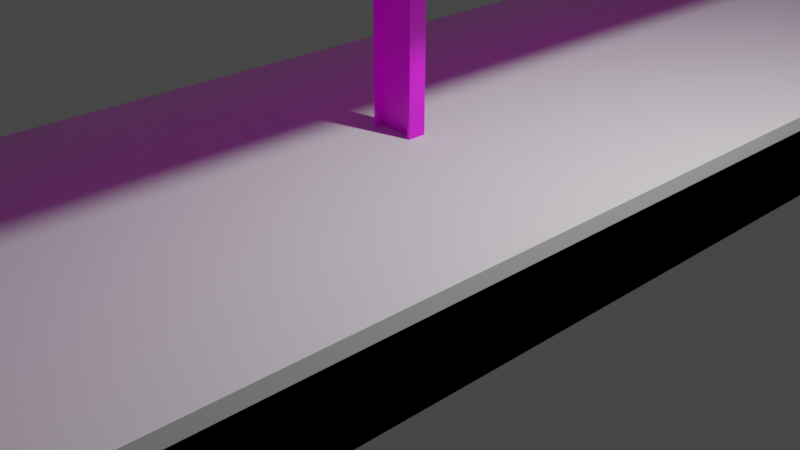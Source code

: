 # Source: butterfly.blend  (saved by Blender 2.93.20; exported with 4.5.12 LTS)
import bpy
from mathutils import Matrix  # noqa: F401  (used for matrix-valued properties, if any)

bpy.ops.wm.read_factory_settings(use_empty=True)
scene = bpy.context.scene
scene.name = 'Scene'

# ---- collections
col_helpers = bpy.data.collections.new('Helpers'); scene.collection.children.link(col_helpers)
col_butterfly_roof = bpy.data.collections.new('Butterfly Roof'); scene.collection.children.link(col_butterfly_roof)

# ---- images (referenced by path relative to the original .blend; pixels are not part of the script)
import os
ASSET_DIR = os.environ.get("B2B_ASSET_DIR", "")  # directory of the original .blend (textures are referenced by path, not embedded)
HERE = os.path.dirname(os.path.abspath(__file__))  # packed textures are extracted next to this script under _unpacked/

def load_image(name, relpath, width, height, colorspace="sRGB"):
    """Load a texture the original file referenced (path relative to the .blend, or extracted next to this script)."""
    p = next((c for c in (os.path.join(HERE, relpath), os.path.join(ASSET_DIR, relpath)) if relpath and os.path.exists(c)), "")
    if p:
        img = bpy.data.images.load(p, check_existing=True)
        img.name = name
    else:  # same state as the original file: an image datablock whose file is absent (Cycles renders it pink)
        img = bpy.data.images.new(name, width, height)
        img.source = "FILE"
        img.filepath = "//" + (relpath or name)
    img.colorspace_settings.name = colorspace
    return img
img_butterfly_roof_tga = load_image('butterfly_roof.tga', 'butterfly_roof.tga', 1024, 1024, 'sRGB')

# ---- materials (node trees are filled in below, after node groups)
mat_material = bpy.data.materials.new('material')
mat_material.alpha_threshold = 0.0
mat_material.use_transparent_shadow = False
mat_material.line_color = (0.0, 0.0, 0.0, 1.0)

# ---- material node trees
mat_material.use_nodes = True; mat_material.node_tree.nodes.clear()
_N = mat_material.node_tree.nodes; _L = mat_material.node_tree.links
n0 = _N.new('ShaderNodeOutputMaterial'); n0.name = 'Material Output'; n0.location = (300, 300)
n1 = _N.new('ShaderNodeBsdfPrincipled'); n1.name = 'Principled BSDF'; n1.location = (10, 300)
n1.distribution = 'GGX'
n1.subsurface_method = 'BURLEY'
n1.inputs[2].default_value = 0.4
n1.inputs[3].default_value = 1.45
n1.inputs[27].default_value = (0.0, 0.0, 0.0, 1.0)
n1.inputs[28].default_value = 1.0
n2 = _N.new('ShaderNodeTexImage'); n2.name = 'Image Texture'; n2.location = (-428, 170)
n2.image = img_butterfly_roof_tga
_L.new(n1.outputs[0], n0.inputs[0])
_L.new(n2.outputs[0], n1.inputs[0])
n0.is_active_output = True

# ---- world
world_world = bpy.data.worlds.new('World'); scene.world = world_world
world_world.use_nodes = True; world_world.node_tree.nodes.clear()
_N = world_world.node_tree.nodes; _L = world_world.node_tree.links
n0 = _N.new('ShaderNodeOutputWorld'); n0.name = 'World Output'; n0.location = (300, 300)
n1 = _N.new('ShaderNodeBackground'); n1.name = 'Background'; n1.location = (10, 300)
n1.inputs[0].default_value = (0.05088, 0.05088, 0.05088, 1.0)
_L.new(n1.outputs[0], n0.inputs[0])
n0.is_active_output = True
world_world.color = (0.05088, 0.05088, 0.05088)
world_world.use_sun_shadow = False
world_world.sun_shadow_jitter_overblur = 0.0

# ---- cameras
cam_camera = bpy.data.cameras.new('Camera')
cam_camera.clip_end = 100.0
cam_camera.ortho_scale = 7.314

# ---- lights
light_light = bpy.data.lights.new('Light', 'POINT')
light_light.transmission_factor = 0.0
light_light.energy = 1000.0
light_light.shadow_soft_size = 0.1
light_light.shadow_maximum_resolution = 0.006
light_light.use_absolute_resolution = True

# ---- meshes
me_platform_0_002 = bpy.data.meshes.new('platform-0.002')
me_platform_0_002.from_pydata([(-2.5, -10.0, 0.0), (-2.5, -10.0, 0.96), (-2.5, 10.0, 0.0), (-2.5, 10.0, 0.96), (2.5, -10.0, 0.0), (2.5, -10.0, 0.96), (2.5, 10.0, 0.0), (2.5, 10.0, 0.96)], [], [(0, 1, 3, 2), (2, 3, 7, 6), (6, 7, 5, 4), (4, 5, 1, 0), (2, 6, 4, 0), (7, 3, 1, 5)])
_uv = me_platform_0_002.uv_layers.new(name='UVMap')
_uv.uv.foreach_set('vector', [0.375, 0.0, 0.625, 0.0, 0.625, 0.25, 0.375, 0.25, 0.375, 0.25, 0.625, 0.25, 0.625, 0.5, 0.375, 0.5, 0.375, 0.5, 0.625, 0.5, 0.625, 0.75, 0.375, 0.75, 0.375, 0.75, 0.625, 0.75, 0.625, 1.0, 0.375, 1.0, 0.125, 0.5, 0.375, 0.5, 0.375, 0.75, 0.125, 0.75, 0.625, 0.5, 0.875, 0.5, 0.875, 0.75, 0.625, 0.75])
me_platform_0_002.use_remesh_fix_poles = True
me_platform_0_002.use_remesh_preserve_attributes = False
me_platform_0_002.update()
me_platform_0_001 = bpy.data.meshes.new('platform-0.001')
me_platform_0_001.from_pydata([(-2.5, -10.0, 0.0), (-2.5, -10.0, 0.96), (-2.5, 10.0, 0.0), (-2.5, 10.0, 0.96), (2.5, -10.0, 0.0), (2.5, -10.0, 0.96), (2.5, 10.0, 0.0), (2.5, 10.0, 0.96)], [], [(0, 1, 3, 2), (2, 3, 7, 6), (6, 7, 5, 4), (4, 5, 1, 0), (2, 6, 4, 0), (7, 3, 1, 5)])
_uv = me_platform_0_001.uv_layers.new(name='UVMap')
_uv.uv.foreach_set('vector', [0.375, 0.0, 0.625, 0.0, 0.625, 0.25, 0.375, 0.25, 0.375, 0.25, 0.625, 0.25, 0.625, 0.5, 0.375, 0.5, 0.375, 0.5, 0.625, 0.5, 0.625, 0.75, 0.375, 0.75, 0.375, 0.75, 0.625, 0.75, 0.625, 1.0, 0.375, 1.0, 0.125, 0.5, 0.375, 0.5, 0.375, 0.75, 0.125, 0.75, 0.625, 0.5, 0.875, 0.5, 0.875, 0.75, 0.625, 0.75])
me_platform_0_001.use_remesh_fix_poles = True
me_platform_0_001.use_remesh_preserve_attributes = False
me_platform_0_001.update()
me_platform_0_96 = bpy.data.meshes.new('platform-0.96')
me_platform_0_96.from_pydata([(-2.5, -10.0, 0.0), (-2.5, -10.0, 0.96), (-2.5, 10.0, 0.0), (-2.5, 10.0, 0.96), (2.5, -10.0, 0.0), (2.5, -10.0, 0.96), (2.5, 10.0, 0.0), (2.5, 10.0, 0.96)], [], [(0, 1, 3, 2), (2, 3, 7, 6), (6, 7, 5, 4), (4, 5, 1, 0), (2, 6, 4, 0), (7, 3, 1, 5)])
_uv = me_platform_0_96.uv_layers.new(name='UVMap')
_uv.uv.foreach_set('vector', [0.375, 0.0, 0.625, 0.0, 0.625, 0.25, 0.375, 0.25, 0.375, 0.25, 0.625, 0.25, 0.625, 0.5, 0.375, 0.5, 0.375, 0.5, 0.625, 0.5, 0.625, 0.75, 0.375, 0.75, 0.375, 0.75, 0.625, 0.75, 0.625, 1.0, 0.375, 1.0, 0.125, 0.5, 0.375, 0.5, 0.375, 0.75, 0.125, 0.75, 0.625, 0.5, 0.875, 0.5, 0.875, 0.75, 0.625, 0.75])
me_platform_0_96.use_remesh_fix_poles = True
me_platform_0_96.use_remesh_preserve_attributes = False
me_platform_0_96.update()
me_roof_end = bpy.data.meshes.new('roof_end')
me_roof_end.from_pydata([(2.5, 0.5, 4.26), (2.5, 0.5, 4.21), (2.5, -0.5, 4.26), (2.5, -0.5, 4.21), (-2.5, 0.5, 4.26), (-2.5, 0.5, 4.21), (-2.5, -0.5, 4.26), (-2.5, -0.5, 4.21), (0.0, 0.5, 3.932), (0.0, -0.5, 3.982), (0.0, -0.5, 3.932), (0.0, 0.5, 3.982)], [], [(11, 4, 6, 9), (7, 6, 4, 5), (1, 0, 2, 3), (5, 4, 11, 8), (5, 8, 10, 7), (0, 11, 9, 2), (11, 0, 1, 8), (8, 1, 3, 10)])
_uv = me_roof_end.uv_layers.new(name='UVMap')
_uv.uv.foreach_set('vector', [0.6882, 0.9755, 0.7495, 0.9755, 0.7495, 0.9999, 0.6882, 0.9999, 0.9598, 0.9982, 0.9527, 0.9982, 0.9527, 0.8558, 0.9598, 0.8558, 0.9598, 0.1436, 0.9527, 0.1436, 0.9527, 0.001219, 0.9598, 0.001219, 0.9598, 0.8558, 0.9527, 0.8558, 0.9922, 0.4997, 0.9994, 0.4997, 0.906, 0.9999, 0.8447, 0.9999, 0.8447, 0.9755, 0.906, 0.9755, 0.6269, 0.9755, 0.6882, 0.9755, 0.6882, 0.9999, 0.6269, 0.9999, 0.9922, 0.4997, 0.9527, 0.1436, 0.9598, 0.1436, 0.9994, 0.4997, 0.8447, 0.9999, 0.7834, 0.9999, 0.7834, 0.9755, 0.8447, 0.9755])
me_roof_end.materials.append(mat_material)
me_roof_end.use_remesh_preserve_volume = False
me_roof_end.use_remesh_preserve_attributes = False
me_roof_end.use_mirror_vertex_groups = False
me_roof_end.update()
me_bars = bpy.data.meshes.new('bars')
me_bars.from_pydata([(-0.8779, -20.0, 3.98), (-0.9276, -20.0, 3.985), (-0.8779, 20.0, 3.98), (-0.9276, 20.0, 3.985), (-0.8724, -20.0, 4.029), (-0.9221, -20.0, 4.035), (-0.8724, 20.0, 4.029), (-0.9221, 20.0, 4.035), (-0.8772, 20.0, 3.986), (-0.9269, -20.0, 3.991), (-0.9269, 20.0, 3.991), (-0.8772, -20.0, 3.986), (-0.9228, 20.0, 4.029), (-0.8731, -20.0, 4.023), (-0.8731, 20.0, 4.023), (-0.9228, -20.0, 4.029), (-0.9029, -20.0, 4.026), (-0.907, -20.0, 3.989), (-0.907, 20.0, 3.989), (-0.9029, 20.0, 4.026), (-0.893, 20.0, 4.025), (-0.8971, 20.0, 3.988), (-0.8971, -20.0, 3.988), (-0.893, -20.0, 4.025), (2.195, -20.0, 4.176), (2.244, -20.0, 4.182), (2.195, 20.0, 4.176), (2.244, 20.0, 4.182), (2.2, -20.0, 4.127), (2.25, -20.0, 4.132), (2.2, 20.0, 4.127), (2.25, 20.0, 4.132), (2.195, 20.0, 4.17), (2.245, -20.0, 4.176), (2.245, 20.0, 4.176), (2.195, -20.0, 4.17), (2.249, 20.0, 4.138), (2.199, -20.0, 4.133), (2.199, 20.0, 4.133), (2.249, -20.0, 4.138), (2.229, -20.0, 4.136), (2.225, -20.0, 4.173), (2.225, 20.0, 4.173), (2.229, 20.0, 4.136), (2.219, 20.0, 4.135), (2.215, 20.0, 4.172), (2.215, -20.0, 4.172), (2.219, -20.0, 4.135), (-2.2, -20.0, 4.127), (-2.25, -20.0, 4.132), (-2.2, 20.0, 4.127), (-2.25, 20.0, 4.132), (-2.195, -20.0, 4.176), (-2.244, -20.0, 4.182), (-2.195, 20.0, 4.176), (-2.244, 20.0, 4.182), (-2.199, 20.0, 4.133), (-2.249, -20.0, 4.138), (-2.249, 20.0, 4.138), (-2.199, -20.0, 4.133), (-2.245, 20.0, 4.176), (-2.195, -20.0, 4.17), (-2.195, 20.0, 4.17), (-2.245, -20.0, 4.176), (-2.225, -20.0, 4.173), (-2.229, -20.0, 4.136), (-2.229, 20.0, 4.136), (-2.225, 20.0, 4.173), (-2.215, 20.0, 4.172), (-2.219, 20.0, 4.135), (-2.219, -20.0, 4.135), (-2.215, -20.0, 4.172), (0.2099, -20.0, 3.956), (0.2596, -20.0, 3.961), (0.2099, 20.0, 3.956), (0.2596, 20.0, 3.961), (0.2154, -20.0, 3.906), (0.2651, -20.0, 3.911), (0.2154, 20.0, 3.906), (0.2651, 20.0, 3.911), (0.2106, 20.0, 3.949), (0.2603, -20.0, 3.955), (0.2603, 20.0, 3.955), (0.2106, -20.0, 3.949), (0.2644, 20.0, 3.918), (0.2147, -20.0, 3.912), (0.2147, 20.0, 3.912), (0.2644, -20.0, 3.918), (0.2446, -20.0, 3.915), (0.2404, -20.0, 3.953), (0.2404, 20.0, 3.953), (0.2446, 20.0, 3.915), (0.2346, 20.0, 3.914), (0.2305, 20.0, 3.952), (0.2305, -20.0, 3.952), (0.2346, -20.0, 3.914), (-0.2154, -20.0, 3.906), (-0.2651, -20.0, 3.911), (-0.2154, 20.0, 3.906), (-0.2651, 20.0, 3.911), (-0.2099, -20.0, 3.956), (-0.2596, -20.0, 3.961), (-0.2099, 20.0, 3.956), (-0.2596, 20.0, 3.961), (-0.2147, 20.0, 3.912), (-0.2644, -20.0, 3.918), (-0.2644, 20.0, 3.918), (-0.2147, -20.0, 3.912), (-0.2603, 20.0, 3.955), (-0.2106, -20.0, 3.949), (-0.2106, 20.0, 3.949), (-0.2603, -20.0, 3.955), (-0.2404, -20.0, 3.953), (-0.2446, -20.0, 3.915), (-0.2446, 20.0, 3.915), (-0.2404, 20.0, 3.953), (-0.2305, 20.0, 3.952), (-0.2346, 20.0, 3.914), (-0.2346, -20.0, 3.914), (-0.2305, -20.0, 3.952), (1.532, -20.0, 4.103), (1.582, -20.0, 4.108), (1.532, 20.0, 4.103), (1.582, 20.0, 4.108), (1.538, -20.0, 4.053), (1.588, -20.0, 4.059), (1.538, 20.0, 4.053), (1.588, 20.0, 4.059), (1.533, 20.0, 4.097), (1.583, -20.0, 4.102), (1.583, 20.0, 4.102), (1.533, -20.0, 4.097), (1.587, 20.0, 4.065), (1.537, -20.0, 4.059), (1.537, 20.0, 4.059), (1.587, -20.0, 4.065), (1.567, -20.0, 4.063), (1.563, -20.0, 4.1), (1.563, 20.0, 4.1), (1.567, 20.0, 4.063), (1.557, 20.0, 4.061), (1.553, 20.0, 4.099), (1.553, -20.0, 4.099), (1.557, -20.0, 4.061), (0.8724, -20.0, 4.029), (0.9221, -20.0, 4.035), (0.8724, 20.0, 4.029), (0.9221, 20.0, 4.035), (0.8779, -20.0, 3.98), (0.9276, -20.0, 3.985), (0.8779, 20.0, 3.98), (0.9276, 20.0, 3.985), (0.8731, 20.0, 4.023), (0.9228, -20.0, 4.029), (0.9228, 20.0, 4.029), (0.8731, -20.0, 4.023), (0.9269, 20.0, 3.991), (0.8772, -20.0, 3.986), (0.8772, 20.0, 3.986), (0.9269, -20.0, 3.991), (0.907, -20.0, 3.989), (0.9029, -20.0, 4.026), (0.9029, 20.0, 4.026), (0.907, 20.0, 3.989), (0.8971, 20.0, 3.988), (0.893, 20.0, 4.025), (0.893, -20.0, 4.025), (0.8971, -20.0, 3.988), (-1.538, -20.0, 4.053), (-1.588, -20.0, 4.059), (-1.538, 20.0, 4.053), (-1.588, 20.0, 4.059), (-1.532, -20.0, 4.103), (-1.582, -20.0, 4.108), (-1.532, 20.0, 4.103), (-1.582, 20.0, 4.108), (-1.537, 20.0, 4.059), (-1.587, -20.0, 4.065), (-1.587, 20.0, 4.065), (-1.537, -20.0, 4.059), (-1.583, 20.0, 4.102), (-1.533, -20.0, 4.097), (-1.533, 20.0, 4.097), (-1.583, -20.0, 4.102), (-1.563, -20.0, 4.1), (-1.567, -20.0, 4.063), (-1.567, 20.0, 4.063), (-1.563, 20.0, 4.1), (-1.553, 20.0, 4.099), (-1.557, 20.0, 4.061), (-1.557, -20.0, 4.061), (-1.553, -20.0, 4.099)], [], [(0, 1, 3, 2), (14, 12, 7, 6), (6, 7, 5, 4), (11, 9, 1, 0), (14, 6, 4, 13), (10, 3, 1, 9), (20, 21, 18, 19), (14, 13, 23, 20), (2, 8, 11, 0), (2, 3, 10, 8), (7, 12, 15, 5), (4, 5, 15, 13), (18, 17, 16, 19), (15, 12, 19, 16), (10, 9, 17, 18), (20, 23, 22, 21), (11, 8, 21, 22), (22, 23, 16, 17), (24, 25, 27, 26), (38, 36, 31, 30), (30, 31, 29, 28), (35, 33, 25, 24), (38, 30, 28, 37), (34, 27, 25, 33), (44, 45, 42, 43), (38, 37, 47, 44), (26, 32, 35, 24), (26, 27, 34, 32), (31, 36, 39, 29), (28, 29, 39, 37), (42, 41, 40, 43), (39, 36, 43, 40), (34, 33, 41, 42), (44, 47, 46, 45), (35, 32, 45, 46), (46, 47, 40, 41), (48, 49, 51, 50), (62, 60, 55, 54), (54, 55, 53, 52), (59, 57, 49, 48), (62, 54, 52, 61), (58, 51, 49, 57), (68, 69, 66, 67), (62, 61, 71, 68), (50, 56, 59, 48), (50, 51, 58, 56), (55, 60, 63, 53), (52, 53, 63, 61), (66, 65, 64, 67), (63, 60, 67, 64), (58, 57, 65, 66), (68, 71, 70, 69), (59, 56, 69, 70), (70, 71, 64, 65), (72, 73, 75, 74), (86, 84, 79, 78), (78, 79, 77, 76), (83, 81, 73, 72), (86, 78, 76, 85), (82, 75, 73, 81), (92, 93, 90, 91), (86, 85, 95, 92), (74, 80, 83, 72), (74, 75, 82, 80), (79, 84, 87, 77), (76, 77, 87, 85), (90, 89, 88, 91), (87, 84, 91, 88), (82, 81, 89, 90), (92, 95, 94, 93), (83, 80, 93, 94), (94, 95, 88, 89), (96, 97, 99, 98), (110, 108, 103, 102), (102, 103, 101, 100), (107, 105, 97, 96), (110, 102, 100, 109), (106, 99, 97, 105), (116, 117, 114, 115), (110, 109, 119, 116), (98, 104, 107, 96), (98, 99, 106, 104), (103, 108, 111, 101), (100, 101, 111, 109), (114, 113, 112, 115), (111, 108, 115, 112), (106, 105, 113, 114), (116, 119, 118, 117), (107, 104, 117, 118), (118, 119, 112, 113), (120, 121, 123, 122), (134, 132, 127, 126), (126, 127, 125, 124), (131, 129, 121, 120), (134, 126, 124, 133), (130, 123, 121, 129), (140, 141, 138, 139), (134, 133, 143, 140), (122, 128, 131, 120), (122, 123, 130, 128), (127, 132, 135, 125), (124, 125, 135, 133), (138, 137, 136, 139), (135, 132, 139, 136), (130, 129, 137, 138), (140, 143, 142, 141), (131, 128, 141, 142), (142, 143, 136, 137), (144, 145, 147, 146), (158, 156, 151, 150), (150, 151, 149, 148), (155, 153, 145, 144), (158, 150, 148, 157), (154, 147, 145, 153), (164, 165, 162, 163), (158, 157, 167, 164), (146, 152, 155, 144), (146, 147, 154, 152), (151, 156, 159, 149), (148, 149, 159, 157), (162, 161, 160, 163), (159, 156, 163, 160), (154, 153, 161, 162), (164, 167, 166, 165), (155, 152, 165, 166), (166, 167, 160, 161), (168, 169, 171, 170), (182, 180, 175, 174), (174, 175, 173, 172), (179, 177, 169, 168), (182, 174, 172, 181), (178, 171, 169, 177), (188, 189, 186, 187), (182, 181, 191, 188), (170, 176, 179, 168), (170, 171, 178, 176), (175, 180, 183, 173), (172, 173, 183, 181), (186, 185, 184, 187), (183, 180, 187, 184), (178, 177, 185, 186), (188, 191, 190, 189), (179, 176, 189, 190), (190, 191, 184, 185)])
_uv = me_bars.uv_layers.new(name='UVMap')
_uv.uv.foreach_set('vector', [0.04102, 0.2773, 0.04297, 0.2773, 0.04102, 0.9355, 0.04102, 0.9355, 0.04102, 0.9355, 0.04102, 0.9355, 0.04102, 0.9355, 0.04102, 0.9355, 0.04102, 0.9355, 0.04102, 0.9355, 0.04102, 0.2773, 0.04297, 0.2773, 0.04102, 0.2773, 0.04102, 0.2773, 0.04297, 0.2773, 0.04102, 0.2773, 0.04102, 0.9355, 0.04102, 0.9355, 0.04297, 0.2773, 0.04102, 0.2773, 0.04102, 0.9355, 0.04102, 0.9355, 0.04297, 0.2773, 0.04102, 0.2773, 0.04102, 0.9355, 0.04102, 0.9355, 0.04102, 0.9355, 0.04102, 0.9355, 0.04102, 0.9355, 0.04102, 0.2773, 0.04102, 0.2773, 0.04102, 0.9355, 0.04102, 0.9355, 0.04102, 0.9355, 0.04102, 0.2773, 0.04102, 0.2773, 0.04102, 0.9355, 0.04102, 0.9355, 0.04102, 0.9355, 0.04102, 0.9355, 0.04102, 0.9355, 0.04102, 0.9355, 0.04102, 0.2773, 0.04102, 0.2773, 0.04297, 0.2773, 0.04102, 0.2773, 0.04102, 0.2773, 0.04102, 0.2773, 0.04102, 0.9355, 0.04102, 0.2773, 0.04102, 0.2773, 0.04102, 0.9355, 0.04102, 0.2773, 0.04102, 0.9355, 0.04102, 0.9355, 0.04102, 0.2773, 0.04102, 0.9355, 0.04102, 0.2773, 0.04102, 0.2773, 0.04102, 0.9355, 0.04102, 0.9355, 0.04102, 0.2773, 0.04102, 0.2773, 0.04102, 0.9355, 0.04102, 0.2773, 0.04102, 0.9355, 0.04102, 0.9355, 0.04102, 0.2773, 0.04102, 0.2773, 0.04102, 0.2773, 0.04102, 0.2773, 0.04102, 0.2773, 0.04102, 0.9355, 0.04102, 0.9355, 0.04102, 0.2969, 0.04102, 0.2969, 0.04102, 0.2969, 0.04102, 0.2969, 0.04102, 0.2969, 0.04102, 0.2969, 0.04102, 0.2969, 0.04102, 0.2969, 0.04102, 0.9355, 0.04102, 0.9355, 0.04102, 0.9355, 0.04102, 0.9355, 0.04102, 0.9355, 0.04102, 0.9355, 0.04102, 0.2969, 0.04102, 0.2969, 0.04102, 0.9355, 0.04102, 0.9355, 0.04102, 0.2969, 0.04102, 0.2969, 0.04102, 0.9355, 0.04102, 0.9355, 0.04102, 0.2969, 0.04102, 0.2969, 0.04102, 0.2969, 0.04102, 0.2969, 0.04102, 0.2969, 0.04102, 0.9355, 0.04102, 0.9355, 0.04102, 0.2969, 0.04102, 0.2969, 0.04102, 0.2969, 0.04102, 0.9355, 0.04102, 0.9355, 0.04102, 0.2969, 0.04102, 0.2969, 0.04102, 0.2969, 0.04102, 0.2969, 0.04102, 0.2969, 0.04102, 0.2969, 0.04102, 0.9355, 0.04102, 0.9355, 0.04102, 0.9355, 0.04102, 0.9355, 0.04102, 0.9355, 0.04102, 0.9355, 0.04102, 0.2969, 0.04102, 0.9355, 0.04102, 0.9355, 0.04102, 0.2969, 0.04102, 0.9355, 0.04102, 0.2969, 0.04102, 0.2969, 0.04102, 0.9355, 0.04102, 0.2969, 0.04102, 0.9355, 0.04102, 0.9355, 0.04102, 0.2969, 0.04102, 0.2969, 0.04102, 0.9355, 0.04102, 0.9355, 0.04102, 0.2969, 0.04102, 0.9355, 0.04102, 0.2969, 0.04102, 0.2969, 0.04102, 0.9355, 0.04102, 0.9355, 0.04102, 0.9355, 0.04102, 0.9355, 0.04102, 0.9355, 0.04297, 0.9355, 0.04297, 0.9355, 0.04297, 0.2852, 0.04297, 0.2852, 0.04297, 0.2832, 0.04297, 0.2832, 0.04297, 0.2832, 0.04297, 0.2832, 0.04297, 0.2832, 0.04297, 0.2832, 0.04297, 0.9355, 0.04297, 0.9355, 0.04297, 0.9355, 0.04297, 0.9355, 0.04297, 0.9355, 0.04297, 0.9355, 0.04297, 0.2832, 0.04297, 0.2832, 0.04297, 0.9355, 0.04297, 0.9355, 0.04297, 0.2832, 0.04297, 0.2852, 0.04297, 0.9355, 0.04297, 0.9355, 0.04297, 0.2832, 0.04297, 0.2832, 0.04297, 0.2832, 0.04297, 0.2832, 0.04297, 0.2832, 0.04297, 0.9355, 0.04297, 0.9355, 0.04297, 0.2832, 0.04297, 0.2852, 0.04297, 0.2832, 0.04297, 0.9355, 0.04297, 0.9355, 0.04297, 0.2852, 0.04297, 0.2852, 0.04297, 0.2832, 0.04297, 0.2832, 0.04297, 0.2832, 0.04297, 0.2832, 0.04297, 0.9355, 0.04297, 0.9355, 0.04297, 0.9355, 0.04297, 0.9355, 0.04297, 0.9355, 0.04297, 0.9355, 0.04297, 0.2832, 0.04297, 0.9355, 0.04297, 0.9355, 0.04297, 0.2832, 0.04297, 0.9355, 0.04297, 0.2832, 0.04297, 0.2832, 0.04297, 0.9355, 0.04297, 0.2832, 0.04297, 0.9355, 0.04297, 0.9355, 0.04297, 0.2832, 0.04297, 0.2832, 0.04297, 0.9355, 0.04297, 0.9355, 0.04297, 0.2832, 0.04297, 0.9355, 0.04297, 0.2832, 0.04297, 0.2832, 0.04297, 0.9355, 0.04297, 0.9355, 0.04297, 0.9355, 0.04297, 0.9355, 0.04297, 0.9355, 0.04492, 0.9355, 0.04492, 0.9355, 0.04492, 0.2754, 0.04492, 0.2754, 0.04492, 0.2754, 0.04492, 0.2754, 0.04492, 0.2754, 0.04492, 0.2754, 0.04492, 0.2754, 0.04492, 0.2754, 0.04492, 0.9355, 0.04492, 0.9355, 0.04492, 0.9355, 0.04492, 0.9355, 0.04492, 0.9355, 0.04492, 0.9355, 0.04492, 0.2754, 0.04492, 0.2754, 0.04492, 0.9355, 0.04492, 0.9355, 0.04492, 0.2754, 0.04492, 0.2754, 0.04492, 0.9355, 0.04492, 0.9355, 0.04492, 0.2754, 0.04492, 0.2754, 0.04492, 0.2754, 0.04492, 0.2754, 0.04492, 0.2754, 0.04492, 0.9355, 0.04492, 0.9355, 0.04492, 0.2754, 0.04492, 0.2754, 0.04492, 0.2754, 0.04492, 0.9355, 0.04492, 0.9355, 0.04492, 0.2754, 0.04492, 0.2754, 0.04492, 0.2754, 0.04492, 0.2754, 0.04492, 0.2754, 0.04492, 0.2754, 0.04492, 0.9355, 0.04492, 0.9355, 0.04492, 0.9355, 0.04492, 0.9355, 0.04492, 0.9355, 0.04492, 0.9355, 0.04492, 0.2754, 0.04492, 0.9355, 0.04492, 0.9355, 0.04492, 0.2754, 0.04492, 0.9355, 0.04492, 0.2754, 0.04492, 0.2754, 0.04492, 0.9355, 0.04492, 0.2754, 0.04492, 0.9355, 0.04492, 0.9355, 0.04492, 0.2754, 0.04492, 0.2754, 0.04492, 0.9355, 0.04492, 0.9355, 0.04492, 0.2754, 0.04492, 0.9355, 0.04492, 0.2754, 0.04492, 0.2754, 0.04492, 0.9355, 0.04492, 0.9355, 0.04492, 0.9355, 0.04492, 0.9355, 0.04492, 0.9355, 0.04492, 0.9355, 0.04297, 0.9355, 0.04297, 0.2871, 0.04492, 0.2871, 0.04492, 0.2871, 0.04492, 0.2871, 0.04492, 0.2871, 0.04297, 0.2871, 0.04297, 0.2871, 0.04492, 0.2871, 0.04492, 0.9355, 0.04297, 0.9355, 0.04492, 0.9355, 0.04492, 0.9355, 0.04297, 0.9355, 0.04492, 0.9355, 0.04492, 0.2871, 0.04297, 0.2871, 0.04297, 0.9355, 0.04492, 0.9355, 0.04492, 0.2871, 0.04297, 0.2871, 0.04297, 0.9355, 0.04492, 0.9355, 0.04492, 0.2871, 0.04492, 0.2871, 0.04492, 0.2871, 0.04492, 0.2871, 0.04492, 0.2871, 0.04492, 0.9355, 0.04492, 0.9355, 0.04492, 0.2871, 0.04492, 0.2871, 0.04492, 0.2871, 0.04492, 0.9355, 0.04492, 0.9355, 0.04492, 0.2871, 0.04297, 0.2871, 0.04492, 0.2871, 0.04492, 0.2871, 0.04492, 0.2871, 0.04492, 0.2871, 0.04492, 0.9355, 0.04492, 0.9355, 0.04297, 0.9355, 0.04492, 0.9355, 0.04492, 0.9355, 0.04492, 0.9355, 0.04492, 0.2871, 0.04492, 0.9355, 0.04492, 0.9355, 0.04492, 0.2871, 0.04492, 0.9355, 0.04492, 0.2871, 0.04492, 0.2871, 0.04492, 0.9355, 0.04492, 0.2871, 0.04492, 0.9355, 0.04492, 0.9355, 0.04492, 0.2871, 0.04492, 0.2871, 0.04492, 0.9355, 0.04492, 0.9355, 0.04492, 0.2871, 0.04492, 0.9355, 0.04492, 0.2871, 0.04492, 0.2871, 0.04492, 0.9355, 0.04492, 0.9355, 0.04492, 0.9355, 0.04492, 0.9355, 0.04492, 0.9355, 0.04297, 0.9355, 0.04297, 0.9355, 0.04297, 0.2832, 0.04297, 0.2832, 0.04297, 0.2832, 0.04297, 0.2832, 0.04297, 0.2832, 0.04297, 0.2832, 0.04297, 0.2832, 0.04297, 0.2832, 0.04297, 0.9355, 0.04297, 0.9355, 0.04297, 0.9355, 0.04297, 0.9355, 0.04297, 0.9355, 0.04297, 0.9355, 0.04297, 0.2832, 0.04297, 0.2832, 0.04297, 0.9355, 0.04297, 0.9355, 0.04297, 0.2832, 0.04297, 0.2832, 0.04297, 0.9355, 0.04297, 0.9355, 0.04297, 0.2832, 0.04297, 0.2832, 0.04297, 0.2832, 0.04297, 0.2832, 0.04297, 0.2832, 0.04297, 0.9355, 0.04297, 0.9355, 0.04297, 0.2832, 0.04297, 0.2832, 0.04297, 0.2832, 0.04297, 0.9355, 0.04297, 0.9355, 0.04297, 0.2832, 0.04297, 0.2832, 0.04297, 0.2832, 0.04297, 0.2832, 0.04297, 0.2832, 0.04297, 0.2832, 0.04297, 0.9355, 0.04297, 0.9355, 0.04297, 0.9355, 0.04297, 0.9355, 0.04297, 0.9355, 0.04297, 0.9355, 0.04297, 0.2832, 0.04297, 0.9355, 0.04297, 0.9355, 0.04297, 0.2832, 0.04297, 0.9355, 0.04297, 0.2832, 0.04297, 0.2832, 0.04297, 0.9355, 0.04297, 0.2832, 0.04297, 0.9355, 0.04297, 0.9355, 0.04297, 0.2832, 0.04297, 0.2832, 0.04297, 0.9355, 0.04297, 0.9355, 0.04297, 0.2832, 0.04297, 0.9355, 0.04297, 0.2832, 0.04297, 0.2832, 0.04297, 0.9355, 0.04297, 0.9355, 0.04297, 0.9355, 0.04297, 0.9355, 0.04297, 0.9355, 0.04297, 0.9355, 0.04297, 0.9355, 0.04297, 0.293, 0.04297, 0.293, 0.04297, 0.293, 0.04297, 0.293, 0.04297, 0.293, 0.04297, 0.293, 0.04297, 0.293, 0.04297, 0.293, 0.04297, 0.9355, 0.04297, 0.9355, 0.04297, 0.9355, 0.04297, 0.9355, 0.04297, 0.9355, 0.04297, 0.9355, 0.04297, 0.293, 0.04297, 0.293, 0.04297, 0.9355, 0.04297, 0.9355, 0.04297, 0.293, 0.04297, 0.293, 0.04297, 0.9355, 0.04297, 0.9355, 0.04297, 0.293, 0.04297, 0.293, 0.04297, 0.293, 0.04297, 0.293, 0.04297, 0.293, 0.04297, 0.9355, 0.04297, 0.9355, 0.04297, 0.293, 0.04297, 0.293, 0.04297, 0.293, 0.04297, 0.9355, 0.04297, 0.9355, 0.04297, 0.293, 0.04297, 0.293, 0.04297, 0.293, 0.04297, 0.293, 0.04297, 0.293, 0.04297, 0.293, 0.04297, 0.9355, 0.04297, 0.9355, 0.04297, 0.9355, 0.04297, 0.9355, 0.04297, 0.9355, 0.04297, 0.9355, 0.04297, 0.293, 0.04297, 0.9355, 0.04297, 0.9355, 0.04297, 0.293, 0.04297, 0.9355, 0.04297, 0.293, 0.04297, 0.293, 0.04297, 0.9355, 0.04297, 0.293, 0.04297, 0.9355, 0.04297, 0.9355, 0.04297, 0.293, 0.04297, 0.293, 0.04297, 0.9355, 0.04297, 0.9355, 0.04297, 0.293, 0.04297, 0.9355, 0.04297, 0.293, 0.04297, 0.293, 0.04297, 0.9355, 0.04297, 0.9355, 0.04297, 0.9355, 0.04297, 0.9355, 0.04297, 0.9355, 0.04492, 0.2754, 0.04492, 0.2754, 0.04492, 0.9355, 0.04492, 0.9355, 0.04492, 0.9355, 0.04492, 0.9355, 0.04492, 0.9355, 0.04492, 0.9355, 0.04492, 0.9355, 0.04492, 0.9355, 0.04492, 0.2754, 0.04492, 0.2754, 0.04492, 0.2754, 0.04492, 0.2754, 0.04492, 0.2754, 0.04492, 0.2754, 0.04492, 0.9355, 0.04492, 0.9355, 0.04492, 0.2754, 0.04492, 0.2754, 0.04492, 0.9355, 0.04492, 0.9355, 0.04492, 0.2754, 0.04492, 0.2754, 0.04492, 0.9355, 0.04492, 0.9355, 0.04492, 0.9355, 0.04492, 0.9355, 0.04492, 0.9355, 0.04492, 0.2754, 0.04492, 0.2754, 0.04492, 0.9355, 0.04492, 0.9355, 0.04492, 0.9355, 0.04492, 0.2754, 0.04492, 0.2754, 0.04492, 0.9355, 0.04492, 0.9355, 0.04492, 0.9355, 0.04492, 0.9355, 0.04492, 0.9355, 0.04492, 0.9355, 0.04492, 0.2754, 0.04492, 0.2754, 0.04492, 0.2754, 0.04492, 0.2754, 0.04492, 0.2754, 0.04492, 0.2754, 0.04492, 0.9355, 0.04492, 0.2754, 0.04492, 0.2754, 0.04492, 0.9355, 0.04492, 0.2754, 0.04492, 0.9355, 0.04492, 0.9355, 0.04492, 0.2754, 0.04492, 0.9355, 0.04492, 0.2754, 0.04492, 0.2754, 0.04492, 0.9355, 0.04492, 0.9355, 0.04492, 0.2754, 0.04492, 0.2754, 0.04492, 0.9355, 0.04492, 0.2754, 0.04492, 0.9355, 0.04492, 0.9355, 0.04492, 0.2754, 0.04492, 0.2754, 0.04492, 0.2754, 0.04492, 0.2754, 0.04492, 0.2754])
me_bars.materials.append(mat_material)
me_bars.use_remesh_fix_poles = True
me_bars.use_remesh_preserve_attributes = False
me_bars.update()
me_roof = bpy.data.meshes.new('roof')
me_roof.from_pydata([(2.5, 20.0, 4.26), (2.5, 20.0, 4.21), (2.5, -20.0, 4.26), (2.5, -20.0, 4.21), (-2.5, 20.0, 4.26), (-2.5, 20.0, 4.21), (-2.5, -20.0, 4.26), (-2.5, -20.0, 4.21), (0.0, 20.0, 3.932), (0.0, -20.0, 3.982), (0.0, -20.0, 3.932), (0.0, 20.0, 3.982)], [(9, 10)], [(11, 4, 6, 9), (7, 6, 4, 5), (1, 0, 2, 3), (5, 8, 10, 7), (0, 11, 9, 2), (8, 1, 3, 10)])
_uv = me_roof.uv_layers.new(name='UVMap')
_uv.uv.foreach_set('vector', [0.6882, 0.9755, 0.6269, 0.9755, 0.6269, 0.0004174, 0.6882, 0.0004174, 0.9472, 0.9982, 0.94, 0.9982, 0.9399, -4.664, 0.947, -4.664, 0.9349, 0.9981, 0.9277, 0.998, 0.9277, -4.664, 0.9349, -4.664, 0.906, 0.9755, 0.8447, 0.9755, 0.8447, 0.0004171, 0.906, 0.0004172, 0.7495, 0.9755, 0.6882, 0.9755, 0.6882, 0.0004174, 0.7495, 0.0004174, 0.8447, 0.9755, 0.7834, 0.9755, 0.7834, 0.0004171, 0.8447, 0.0004171])
me_roof.materials.append(mat_material)
me_roof.use_remesh_preserve_volume = False
me_roof.use_remesh_preserve_attributes = False
me_roof.use_mirror_vertex_groups = False
me_roof.update()
me_bars_end = bpy.data.meshes.new('bars_end')
me_bars_end.from_pydata([(-0.8779, -0.5, 3.98), (-0.9276, -0.5, 3.985), (-0.8779, 0.5, 3.98), (-0.9276, 0.5, 3.985), (-0.8724, -0.5, 4.029), (-0.9221, -0.5, 4.035), (-0.8724, 0.5, 4.029), (-0.9221, 0.5, 4.035), (-0.8772, 0.5, 3.986), (-0.9269, -0.5, 3.991), (-0.9269, 0.5, 3.991), (-0.8772, -0.5, 3.986), (-0.9228, 0.5, 4.029), (-0.8731, -0.5, 4.023), (-0.8731, 0.5, 4.023), (-0.9228, -0.5, 4.029), (-0.9029, -0.5, 4.026), (-0.907, -0.5, 3.989), (-0.907, 0.5, 3.989), (-0.9029, 0.5, 4.026), (-0.893, 0.5, 4.025), (-0.8971, 0.5, 3.988), (-0.8971, -0.5, 3.988), (-0.893, -0.5, 4.025), (2.195, -0.5, 4.176), (2.244, -0.5, 4.182), (2.195, 0.5, 4.176), (2.244, 0.5, 4.182), (2.2, -0.5, 4.127), (2.25, -0.5, 4.132), (2.2, 0.5, 4.127), (2.25, 0.5, 4.132), (2.195, 0.5, 4.17), (2.245, -0.5, 4.176), (2.245, 0.5, 4.176), (2.195, -0.5, 4.17), (2.249, 0.5, 4.138), (2.199, -0.5, 4.133), (2.199, 0.5, 4.133), (2.249, -0.5, 4.138), (2.229, -0.5, 4.136), (2.225, -0.5, 4.173), (2.225, 0.5, 4.173), (2.229, 0.5, 4.136), (2.219, 0.5, 4.135), (2.215, 0.5, 4.172), (2.215, -0.5, 4.172), (2.219, -0.5, 4.135), (-2.2, -0.5, 4.127), (-2.25, -0.5, 4.132), (-2.2, 0.5, 4.127), (-2.25, 0.5, 4.132), (-2.195, -0.5, 4.176), (-2.244, -0.5, 4.182), (-2.195, 0.5, 4.176), (-2.244, 0.5, 4.182), (-2.199, 0.5, 4.133), (-2.249, -0.5, 4.138), (-2.249, 0.5, 4.138), (-2.199, -0.5, 4.133), (-2.245, 0.5, 4.176), (-2.195, -0.5, 4.17), (-2.195, 0.5, 4.17), (-2.245, -0.5, 4.176), (-2.225, -0.5, 4.173), (-2.229, -0.5, 4.136), (-2.229, 0.5, 4.136), (-2.225, 0.5, 4.173), (-2.215, 0.5, 4.172), (-2.219, 0.5, 4.135), (-2.219, -0.5, 4.135), (-2.215, -0.5, 4.172), (0.2099, -0.5, 3.956), (0.2596, -0.5, 3.961), (0.2099, 0.5, 3.956), (0.2596, 0.5, 3.961), (0.2154, -0.5, 3.906), (0.2651, -0.5, 3.911), (0.2154, 0.5, 3.906), (0.2651, 0.5, 3.911), (0.2106, 0.5, 3.949), (0.2603, -0.5, 3.955), (0.2603, 0.5, 3.955), (0.2106, -0.5, 3.949), (0.2644, 0.5, 3.918), (0.2147, -0.5, 3.912), (0.2147, 0.5, 3.912), (0.2644, -0.5, 3.918), (0.2446, -0.5, 3.915), (0.2404, -0.5, 3.953), (0.2404, 0.5, 3.953), (0.2446, 0.5, 3.915), (0.2346, 0.5, 3.914), (0.2305, 0.5, 3.952), (0.2305, -0.5, 3.952), (0.2346, -0.5, 3.914), (-0.2154, -0.5, 3.906), (-0.2651, -0.5, 3.911), (-0.2154, 0.5, 3.906), (-0.2651, 0.5, 3.911), (-0.2099, -0.5, 3.956), (-0.2596, -0.5, 3.961), (-0.2099, 0.5, 3.956), (-0.2596, 0.5, 3.961), (-0.2147, 0.5, 3.912), (-0.2644, -0.5, 3.918), (-0.2644, 0.5, 3.918), (-0.2147, -0.5, 3.912), (-0.2603, 0.5, 3.955), (-0.2106, -0.5, 3.949), (-0.2106, 0.5, 3.949), (-0.2603, -0.5, 3.955), (-0.2404, -0.5, 3.953), (-0.2446, -0.5, 3.915), (-0.2446, 0.5, 3.915), (-0.2404, 0.5, 3.953), (-0.2305, 0.5, 3.952), (-0.2346, 0.5, 3.914), (-0.2346, -0.5, 3.914), (-0.2305, -0.5, 3.952), (1.532, -0.5, 4.103), (1.582, -0.5, 4.108), (1.532, 0.5, 4.103), (1.582, 0.5, 4.108), (1.538, -0.5, 4.053), (1.588, -0.5, 4.059), (1.538, 0.5, 4.053), (1.588, 0.5, 4.059), (1.533, 0.5, 4.097), (1.583, -0.5, 4.102), (1.583, 0.5, 4.102), (1.533, -0.5, 4.097), (1.587, 0.5, 4.065), (1.537, -0.5, 4.059), (1.537, 0.5, 4.059), (1.587, -0.5, 4.065), (1.567, -0.5, 4.063), (1.563, -0.5, 4.1), (1.563, 0.5, 4.1), (1.567, 0.5, 4.063), (1.557, 0.5, 4.061), (1.553, 0.5, 4.099), (1.553, -0.5, 4.099), (1.557, -0.5, 4.061), (0.8724, -0.5, 4.029), (0.9221, -0.5, 4.035), (0.8724, 0.5, 4.029), (0.9221, 0.5, 4.035), (0.8779, -0.5, 3.98), (0.9276, -0.5, 3.985), (0.8779, 0.5, 3.98), (0.9276, 0.5, 3.985), (0.8731, 0.5, 4.023), (0.9228, -0.5, 4.029), (0.9228, 0.5, 4.029), (0.8731, -0.5, 4.023), (0.9269, 0.5, 3.991), (0.8772, -0.5, 3.986), (0.8772, 0.5, 3.986), (0.9269, -0.5, 3.991), (0.907, -0.5, 3.989), (0.9029, -0.5, 4.026), (0.9029, 0.5, 4.026), (0.907, 0.5, 3.989), (0.8971, 0.5, 3.988), (0.893, 0.5, 4.025), (0.893, -0.5, 4.025), (0.8971, -0.5, 3.988), (-1.538, -0.5, 4.053), (-1.588, -0.5, 4.059), (-1.538, 0.5, 4.053), (-1.588, 0.5, 4.059), (-1.532, -0.5, 4.103), (-1.582, -0.5, 4.108), (-1.532, 0.5, 4.103), (-1.582, 0.5, 4.108), (-1.537, 0.5, 4.059), (-1.587, -0.5, 4.065), (-1.587, 0.5, 4.065), (-1.537, -0.5, 4.059), (-1.583, 0.5, 4.102), (-1.533, -0.5, 4.097), (-1.533, 0.5, 4.097), (-1.583, -0.5, 4.102), (-1.563, -0.5, 4.1), (-1.567, -0.5, 4.063), (-1.567, 0.5, 4.063), (-1.563, 0.5, 4.1), (-1.553, 0.5, 4.099), (-1.557, 0.5, 4.061), (-1.557, -0.5, 4.061), (-1.553, -0.5, 4.099)], [], [(0, 1, 3, 2), (14, 12, 7, 6), (6, 7, 5, 4), (11, 9, 1, 0), (14, 6, 4, 13), (10, 3, 1, 9), (20, 21, 18, 19), (14, 13, 23, 20), (2, 8, 11, 0), (2, 3, 10, 8), (7, 12, 15, 5), (4, 5, 15, 13), (18, 17, 16, 19), (15, 12, 19, 16), (10, 9, 17, 18), (20, 23, 22, 21), (11, 8, 21, 22), (22, 23, 16, 17), (24, 25, 27, 26), (38, 36, 31, 30), (30, 31, 29, 28), (35, 33, 25, 24), (38, 30, 28, 37), (34, 27, 25, 33), (44, 45, 42, 43), (38, 37, 47, 44), (26, 32, 35, 24), (26, 27, 34, 32), (31, 36, 39, 29), (28, 29, 39, 37), (42, 41, 40, 43), (39, 36, 43, 40), (34, 33, 41, 42), (44, 47, 46, 45), (35, 32, 45, 46), (46, 47, 40, 41), (48, 49, 51, 50), (62, 60, 55, 54), (54, 55, 53, 52), (59, 57, 49, 48), (62, 54, 52, 61), (58, 51, 49, 57), (68, 69, 66, 67), (62, 61, 71, 68), (50, 56, 59, 48), (50, 51, 58, 56), (55, 60, 63, 53), (52, 53, 63, 61), (66, 65, 64, 67), (63, 60, 67, 64), (58, 57, 65, 66), (68, 71, 70, 69), (59, 56, 69, 70), (70, 71, 64, 65), (72, 73, 75, 74), (86, 84, 79, 78), (78, 79, 77, 76), (83, 81, 73, 72), (86, 78, 76, 85), (82, 75, 73, 81), (92, 93, 90, 91), (86, 85, 95, 92), (74, 80, 83, 72), (74, 75, 82, 80), (79, 84, 87, 77), (76, 77, 87, 85), (90, 89, 88, 91), (87, 84, 91, 88), (82, 81, 89, 90), (92, 95, 94, 93), (83, 80, 93, 94), (94, 95, 88, 89), (96, 97, 99, 98), (110, 108, 103, 102), (102, 103, 101, 100), (107, 105, 97, 96), (110, 102, 100, 109), (106, 99, 97, 105), (116, 117, 114, 115), (110, 109, 119, 116), (98, 104, 107, 96), (98, 99, 106, 104), (103, 108, 111, 101), (100, 101, 111, 109), (114, 113, 112, 115), (111, 108, 115, 112), (106, 105, 113, 114), (116, 119, 118, 117), (107, 104, 117, 118), (118, 119, 112, 113), (120, 121, 123, 122), (134, 132, 127, 126), (126, 127, 125, 124), (131, 129, 121, 120), (134, 126, 124, 133), (130, 123, 121, 129), (140, 141, 138, 139), (134, 133, 143, 140), (122, 128, 131, 120), (122, 123, 130, 128), (127, 132, 135, 125), (124, 125, 135, 133), (138, 137, 136, 139), (135, 132, 139, 136), (130, 129, 137, 138), (140, 143, 142, 141), (131, 128, 141, 142), (142, 143, 136, 137), (144, 145, 147, 146), (158, 156, 151, 150), (150, 151, 149, 148), (155, 153, 145, 144), (158, 150, 148, 157), (154, 147, 145, 153), (164, 165, 162, 163), (158, 157, 167, 164), (146, 152, 155, 144), (146, 147, 154, 152), (151, 156, 159, 149), (148, 149, 159, 157), (162, 161, 160, 163), (159, 156, 163, 160), (154, 153, 161, 162), (164, 167, 166, 165), (155, 152, 165, 166), (166, 167, 160, 161), (168, 169, 171, 170), (182, 180, 175, 174), (174, 175, 173, 172), (179, 177, 169, 168), (182, 174, 172, 181), (178, 171, 169, 177), (188, 189, 186, 187), (182, 181, 191, 188), (170, 176, 179, 168), (170, 171, 178, 176), (175, 180, 183, 173), (172, 173, 183, 181), (186, 185, 184, 187), (183, 180, 187, 184), (178, 177, 185, 186), (188, 191, 190, 189), (179, 176, 189, 190), (190, 191, 184, 185)])
_uv = me_bars_end.uv_layers.new(name='UVMap')
_uv.uv.foreach_set('vector', [0.04102, 0.9199, 0.04102, 0.9199, 0.04102, 0.9355, 0.04102, 0.9355, 0.04102, 0.9355, 0.04102, 0.9355, 0.04102, 0.9355, 0.04102, 0.9355, 0.04102, 0.9355, 0.04102, 0.9355, 0.04102, 0.9199, 0.04102, 0.9199, 0.04102, 0.9199, 0.04102, 0.9199, 0.04102, 0.9199, 0.04102, 0.9199, 0.04102, 0.9355, 0.04102, 0.9355, 0.04102, 0.9199, 0.04102, 0.9199, 0.04102, 0.9355, 0.04102, 0.9355, 0.04102, 0.9199, 0.04102, 0.9199, 0.04102, 0.9355, 0.04102, 0.9355, 0.04102, 0.9355, 0.04102, 0.9355, 0.04102, 0.9355, 0.04102, 0.9199, 0.04102, 0.9199, 0.04102, 0.9355, 0.04102, 0.9355, 0.04102, 0.9355, 0.04102, 0.9199, 0.04102, 0.9199, 0.04102, 0.9355, 0.04102, 0.9355, 0.04102, 0.9355, 0.04102, 0.9355, 0.04102, 0.9355, 0.04102, 0.9355, 0.04102, 0.9199, 0.04102, 0.9199, 0.04102, 0.9199, 0.04102, 0.9199, 0.04102, 0.9199, 0.04102, 0.9199, 0.04102, 0.9355, 0.04102, 0.9199, 0.04102, 0.9199, 0.04102, 0.9355, 0.04102, 0.9199, 0.04102, 0.9355, 0.04102, 0.9355, 0.04102, 0.9199, 0.04102, 0.9355, 0.04102, 0.9199, 0.04102, 0.9199, 0.04102, 0.9355, 0.04102, 0.9355, 0.04102, 0.9199, 0.04102, 0.9199, 0.04102, 0.9355, 0.04102, 0.9199, 0.04102, 0.9355, 0.04102, 0.9355, 0.04102, 0.9199, 0.04102, 0.9199, 0.04102, 0.9199, 0.04102, 0.9199, 0.04102, 0.9199, 0.04102, 0.9355, 0.03906, 0.9355, 0.03906, 0.9199, 0.04102, 0.9199, 0.04102, 0.9199, 0.04102, 0.9199, 0.04102, 0.9199, 0.03906, 0.9199, 0.03906, 0.9199, 0.04102, 0.9199, 0.04102, 0.9355, 0.03906, 0.9355, 0.04102, 0.9355, 0.04102, 0.9355, 0.03906, 0.9355, 0.04102, 0.9355, 0.04102, 0.9199, 0.03906, 0.9199, 0.03906, 0.9355, 0.04102, 0.9355, 0.04102, 0.9199, 0.03906, 0.9199, 0.03906, 0.9355, 0.04102, 0.9355, 0.04102, 0.9199, 0.04102, 0.9199, 0.04102, 0.9199, 0.04102, 0.9199, 0.04102, 0.9199, 0.04102, 0.9355, 0.04102, 0.9355, 0.04102, 0.9199, 0.04102, 0.9199, 0.04102, 0.9199, 0.04102, 0.9355, 0.04102, 0.9355, 0.04102, 0.9199, 0.03906, 0.9199, 0.04102, 0.9199, 0.04102, 0.9199, 0.04102, 0.9199, 0.04102, 0.9199, 0.04102, 0.9355, 0.04102, 0.9355, 0.03906, 0.9355, 0.04102, 0.9355, 0.04102, 0.9355, 0.04102, 0.9355, 0.04102, 0.9199, 0.04102, 0.9355, 0.04102, 0.9355, 0.04102, 0.9199, 0.04102, 0.9355, 0.04102, 0.9199, 0.04102, 0.9199, 0.04102, 0.9355, 0.04102, 0.9199, 0.04102, 0.9355, 0.04102, 0.9355, 0.04102, 0.9199, 0.04102, 0.9199, 0.04102, 0.9355, 0.03906, 0.9355, 0.04102, 0.9199, 0.04102, 0.9355, 0.04102, 0.9199, 0.04102, 0.9199, 0.03906, 0.9355, 0.03906, 0.9355, 0.04102, 0.9355, 0.04102, 0.9355, 0.04102, 0.9355, 0.03711, 0.9355, 0.03711, 0.9355, 0.03711, 0.9199, 0.03711, 0.9199, 0.03711, 0.9199, 0.03711, 0.9199, 0.03711, 0.9199, 0.03711, 0.9199, 0.03711, 0.9199, 0.03711, 0.9199, 0.03711, 0.9355, 0.03711, 0.9355, 0.03711, 0.9355, 0.03711, 0.9355, 0.03711, 0.9355, 0.03711, 0.9355, 0.03711, 0.9199, 0.03711, 0.9199, 0.03711, 0.9355, 0.03711, 0.9355, 0.03711, 0.9199, 0.03711, 0.9199, 0.03711, 0.9355, 0.03711, 0.9355, 0.03711, 0.9199, 0.03711, 0.9199, 0.03711, 0.9199, 0.03711, 0.9199, 0.03711, 0.9199, 0.03711, 0.9355, 0.03711, 0.9355, 0.03711, 0.9199, 0.03711, 0.9199, 0.03711, 0.9199, 0.03711, 0.9355, 0.03711, 0.9355, 0.03711, 0.9199, 0.03711, 0.9199, 0.03711, 0.9199, 0.03711, 0.9199, 0.03711, 0.9199, 0.03711, 0.9199, 0.03711, 0.9355, 0.03711, 0.9355, 0.03711, 0.9355, 0.03711, 0.9355, 0.03711, 0.9355, 0.03711, 0.9355, 0.03711, 0.9199, 0.03711, 0.9355, 0.03711, 0.9355, 0.03711, 0.9199, 0.03711, 0.9355, 0.03711, 0.9199, 0.03711, 0.9199, 0.03711, 0.9355, 0.03711, 0.9199, 0.03711, 0.9355, 0.03711, 0.9355, 0.03711, 0.9199, 0.03711, 0.9199, 0.03711, 0.9355, 0.03711, 0.9355, 0.03711, 0.9199, 0.03711, 0.9355, 0.03711, 0.9199, 0.03711, 0.9199, 0.03711, 0.9355, 0.03711, 0.9355, 0.03711, 0.9355, 0.03711, 0.9355, 0.03711, 0.9355, 0.03906, 0.9199, 0.03906, 0.9199, 0.03906, 0.9355, 0.03906, 0.9355, 0.03906, 0.9355, 0.03906, 0.9355, 0.03906, 0.9355, 0.03906, 0.9355, 0.03906, 0.9355, 0.03906, 0.9355, 0.03906, 0.9199, 0.03906, 0.9199, 0.03906, 0.9199, 0.03906, 0.9199, 0.03906, 0.9199, 0.03906, 0.9199, 0.03906, 0.9355, 0.03906, 0.9355, 0.03906, 0.9199, 0.03906, 0.9199, 0.03906, 0.9355, 0.03906, 0.9355, 0.03906, 0.9199, 0.03906, 0.9199, 0.03906, 0.9355, 0.03906, 0.9355, 0.03906, 0.9355, 0.03906, 0.9355, 0.03906, 0.9355, 0.03906, 0.9199, 0.03906, 0.9199, 0.03906, 0.9355, 0.03906, 0.9355, 0.03906, 0.9355, 0.03906, 0.9199, 0.03906, 0.9199, 0.03906, 0.9355, 0.03906, 0.9355, 0.03906, 0.9355, 0.03906, 0.9355, 0.03906, 0.9355, 0.03906, 0.9355, 0.03906, 0.9199, 0.03906, 0.9199, 0.03906, 0.9199, 0.03906, 0.9199, 0.03906, 0.9199, 0.03906, 0.9199, 0.03906, 0.9355, 0.03906, 0.9199, 0.03906, 0.9199, 0.03906, 0.9355, 0.03906, 0.9199, 0.03906, 0.9355, 0.03906, 0.9355, 0.03906, 0.9199, 0.03906, 0.9355, 0.03906, 0.9199, 0.03906, 0.9199, 0.03906, 0.9355, 0.03906, 0.9355, 0.03906, 0.9199, 0.03906, 0.9199, 0.03906, 0.9355, 0.03906, 0.9199, 0.03906, 0.9355, 0.03906, 0.9355, 0.03906, 0.9199, 0.03906, 0.9199, 0.03906, 0.9199, 0.03906, 0.9199, 0.03906, 0.9199, 0.03906, 0.9199, 0.03906, 0.9199, 0.03906, 0.9355, 0.03906, 0.9355, 0.03906, 0.9355, 0.03906, 0.9355, 0.03906, 0.9355, 0.03906, 0.9355, 0.03906, 0.9355, 0.03906, 0.9355, 0.03906, 0.9199, 0.03906, 0.9199, 0.03906, 0.9199, 0.03906, 0.9199, 0.03906, 0.9199, 0.03906, 0.9199, 0.03906, 0.9355, 0.03906, 0.9355, 0.03906, 0.9199, 0.03906, 0.9199, 0.03906, 0.9355, 0.03906, 0.9355, 0.03906, 0.9199, 0.03906, 0.9199, 0.03906, 0.9355, 0.03906, 0.9355, 0.03906, 0.9355, 0.03906, 0.9355, 0.03906, 0.9355, 0.03906, 0.9199, 0.03906, 0.9199, 0.03906, 0.9355, 0.03906, 0.9355, 0.03906, 0.9355, 0.03906, 0.9199, 0.03906, 0.9199, 0.03906, 0.9355, 0.03906, 0.9355, 0.03906, 0.9355, 0.03906, 0.9355, 0.03906, 0.9355, 0.03906, 0.9355, 0.03906, 0.9199, 0.03906, 0.9199, 0.03906, 0.9199, 0.03906, 0.9199, 0.03906, 0.9199, 0.03906, 0.9199, 0.03906, 0.9355, 0.03906, 0.9199, 0.03906, 0.9199, 0.03906, 0.9355, 0.03906, 0.9199, 0.03906, 0.9355, 0.03906, 0.9355, 0.03906, 0.9199, 0.03906, 0.9355, 0.03906, 0.9199, 0.03906, 0.9199, 0.03906, 0.9355, 0.03906, 0.9355, 0.03906, 0.9199, 0.03906, 0.9199, 0.03906, 0.9355, 0.03906, 0.9199, 0.03906, 0.9355, 0.03906, 0.9355, 0.03906, 0.9199, 0.03906, 0.9199, 0.03906, 0.9199, 0.03906, 0.9199, 0.03906, 0.9199, 0.03906, 0.9355, 0.03906, 0.9355, 0.03906, 0.9199, 0.03906, 0.9199, 0.03906, 0.9199, 0.03906, 0.9199, 0.03906, 0.9199, 0.03906, 0.9199, 0.03906, 0.9199, 0.03906, 0.9199, 0.03906, 0.9355, 0.03906, 0.9355, 0.03906, 0.9355, 0.03906, 0.9355, 0.03906, 0.9355, 0.03906, 0.9355, 0.03906, 0.9199, 0.03906, 0.9199, 0.03906, 0.9355, 0.03906, 0.9355, 0.03906, 0.9199, 0.03906, 0.9199, 0.03906, 0.9355, 0.03906, 0.9355, 0.03906, 0.9199, 0.03906, 0.9199, 0.03906, 0.9199, 0.03906, 0.9199, 0.03906, 0.9199, 0.03906, 0.9355, 0.03906, 0.9355, 0.03906, 0.9199, 0.03906, 0.9199, 0.03906, 0.9199, 0.03906, 0.9355, 0.03906, 0.9355, 0.03906, 0.9199, 0.03906, 0.9199, 0.03906, 0.9199, 0.03906, 0.9199, 0.03906, 0.9199, 0.03906, 0.9199, 0.03906, 0.9355, 0.03906, 0.9355, 0.03906, 0.9355, 0.03906, 0.9355, 0.03906, 0.9355, 0.03906, 0.9355, 0.03906, 0.9199, 0.03906, 0.9355, 0.03906, 0.9355, 0.03906, 0.9199, 0.03906, 0.9355, 0.03906, 0.9199, 0.03906, 0.9199, 0.03906, 0.9355, 0.03906, 0.9199, 0.03906, 0.9355, 0.03906, 0.9355, 0.03906, 0.9199, 0.03906, 0.9199, 0.03906, 0.9355, 0.03906, 0.9355, 0.03906, 0.9199, 0.03906, 0.9355, 0.03906, 0.9199, 0.03906, 0.9199, 0.03906, 0.9355, 0.03906, 0.9355, 0.03906, 0.9355, 0.03906, 0.9355, 0.03906, 0.9355, 0.03906, 0.9355, 0.03711, 0.9355, 0.03711, 0.9199, 0.03906, 0.9199, 0.03711, 0.9199, 0.03711, 0.9199, 0.03906, 0.9199, 0.03711, 0.9199, 0.03711, 0.9199, 0.03906, 0.9199, 0.03906, 0.9355, 0.03711, 0.9355, 0.03711, 0.9355, 0.03711, 0.9355, 0.03711, 0.9355, 0.03906, 0.9355, 0.03711, 0.9199, 0.03711, 0.9199, 0.03711, 0.9355, 0.03711, 0.9355, 0.03711, 0.9199, 0.03711, 0.9199, 0.03711, 0.9355, 0.03711, 0.9355, 0.03711, 0.9199, 0.03711, 0.9199, 0.03906, 0.9199, 0.03711, 0.9199, 0.03711, 0.9199, 0.03711, 0.9355, 0.03711, 0.9355, 0.03711, 0.9199, 0.03906, 0.9199, 0.03906, 0.9199, 0.03711, 0.9355, 0.03906, 0.9355, 0.03906, 0.9199, 0.03711, 0.9199, 0.03711, 0.9199, 0.03906, 0.9199, 0.03906, 0.9199, 0.03711, 0.9199, 0.03906, 0.9355, 0.03906, 0.9355, 0.03711, 0.9355, 0.03906, 0.9355, 0.03906, 0.9355, 0.03711, 0.9355, 0.03906, 0.9199, 0.03906, 0.9355, 0.03711, 0.9355, 0.03711, 0.9199, 0.03906, 0.9355, 0.03711, 0.9199, 0.03711, 0.9199, 0.03711, 0.9355, 0.03711, 0.9199, 0.03711, 0.9355, 0.03906, 0.9355, 0.03906, 0.9199, 0.03711, 0.9199, 0.03711, 0.9355, 0.03711, 0.9355, 0.03711, 0.9199, 0.03711, 0.9355, 0.03906, 0.9199, 0.03711, 0.9199, 0.03711, 0.9355, 0.03711, 0.9355, 0.03711, 0.9355, 0.03711, 0.9355, 0.03906, 0.9355, 0.03711, 0.9199, 0.03711, 0.9199, 0.03711, 0.9355, 0.03711, 0.9355, 0.03711, 0.9355, 0.03711, 0.9355, 0.03711, 0.9355, 0.03711, 0.9355, 0.03711, 0.9355, 0.03711, 0.9355, 0.03711, 0.9199, 0.03711, 0.9199, 0.03711, 0.9199, 0.03711, 0.9199, 0.03711, 0.9199, 0.03711, 0.9199, 0.03711, 0.9355, 0.03711, 0.9355, 0.03711, 0.9199, 0.03711, 0.9199, 0.03711, 0.9355, 0.03711, 0.9355, 0.03711, 0.9199, 0.03711, 0.9199, 0.03711, 0.9355, 0.03711, 0.9355, 0.03711, 0.9355, 0.03711, 0.9355, 0.03711, 0.9355, 0.03711, 0.9199, 0.03711, 0.9199, 0.03711, 0.9355, 0.03711, 0.9355, 0.03711, 0.9355, 0.03711, 0.9199, 0.03711, 0.9199, 0.03711, 0.9355, 0.03711, 0.9355, 0.03711, 0.9355, 0.03711, 0.9355, 0.03711, 0.9355, 0.03711, 0.9355, 0.03711, 0.9199, 0.03711, 0.9199, 0.03711, 0.9199, 0.03711, 0.9199, 0.03711, 0.9199, 0.03711, 0.9199, 0.03711, 0.9355, 0.03711, 0.9199, 0.03711, 0.9199, 0.03711, 0.9355, 0.03711, 0.9199, 0.03711, 0.9355, 0.03711, 0.9355, 0.03711, 0.9199, 0.03711, 0.9355, 0.03711, 0.9199, 0.03711, 0.9199, 0.03711, 0.9355, 0.03711, 0.9355, 0.03711, 0.9199, 0.03711, 0.9199, 0.03711, 0.9355, 0.03711, 0.9199, 0.03711, 0.9355, 0.03711, 0.9355, 0.03711, 0.9199, 0.03711, 0.9199, 0.03711, 0.9199, 0.03711, 0.9199, 0.03711, 0.9199])
me_bars_end.materials.append(mat_material)
me_bars_end.use_remesh_fix_poles = True
me_bars_end.use_remesh_preserve_attributes = False
me_bars_end.update()
me_column = bpy.data.meshes.new('column')
me_column.from_pydata([(0.22, 0.1, -0.0103), (2.217, 0.1, 4.098), (0.22, 0.1, 3.069), (0.22, -0.1, -0.0103), (2.217, -0.1, 4.098), (0.22, -0.1, 3.069), (0.7416, 0.1, 3.596), (0.5826, 0.1, 3.529), (0.4379, 0.1, 3.434), (0.3221, 0.1, 3.319), (0.2463, 0.1, 3.194), (0.7416, -0.1, 3.596), (0.2463, -0.1, 3.194), (0.3221, -0.1, 3.319), (0.4379, -0.1, 3.434), (0.5826, -0.1, 3.529), (2.16, 0.1, 4.035), (2.209, 0.1, 4.076), (2.195, 0.1, 4.058), (2.179, 0.1, 4.044), (2.16, -0.1, 4.035), (2.179, -0.1, 4.044), (2.195, -0.1, 4.058), (2.209, -0.1, 4.076), (0.25, 0.1, -0.0403), (2.25, 0.1, 4.132), (0.25, 0.1, 3.069), (2.25, 0.1, 4.132), (0.2746, 0.1, 3.183), (0.3459, 0.1, 3.3), (0.4569, 0.1, 3.411), (0.5968, 0.1, 3.503), (0.7519, 0.1, 3.568), (2.246, 0.1, 4.088), (2.25, 0.1, 4.114), (2.235, 0.1, 4.061), (2.217, 0.1, 4.037), (2.195, 0.1, 4.018), (2.17, 0.1, 4.007), (2.25, -0.1, 4.132), (0.25, -0.1, -0.0403), (0.25, -0.1, 3.069), (2.25, -0.1, 4.132), (0.2746, -0.1, 3.183), (0.3459, -0.1, 3.3), (0.4569, -0.1, 3.411), (0.5968, -0.1, 3.503), (0.7519, -0.1, 3.568), (2.25, -0.1, 4.114), (2.246, -0.1, 4.088), (2.235, -0.1, 4.061), (2.217, -0.1, 4.037), (2.195, -0.1, 4.018), (2.17, -0.1, 4.007), (0.22, 0.02, -0.0103), (2.217, 0.02, 4.098), (0.22, 0.02, 3.069), (0.2463, 0.02, 3.194), (0.3221, 0.02, 3.319), (0.4379, 0.02, 3.434), (0.5826, 0.02, 3.529), (0.7416, 0.02, 3.596), (2.195, 0.02, 4.058), (2.209, 0.02, 4.076), (2.179, 0.02, 4.044), (2.16, 0.02, 4.035), (2.217, -0.02, 4.098), (0.22, -0.02, -0.0103), (0.22, -0.02, 3.069), (0.3221, -0.02, 3.319), (0.2463, -0.02, 3.194), (0.4379, -0.02, 3.434), (0.5826, -0.02, 3.529), (0.7416, -0.02, 3.596), (2.209, -0.02, 4.076), (2.195, -0.02, 4.058), (2.179, -0.02, 4.044), (2.16, -0.02, 4.035), (0.0, 0.1, -0.0403), (0.0, -0.1, 3.882), (0.0, -0.1, -0.0403), (0.0, 0.1, 3.882), (-0.22, 0.1, -0.0103), (-2.217, 0.1, 4.098), (-0.22, 0.1, 3.069), (-0.22, -0.1, -0.0103), (-2.217, -0.1, 4.098), (-0.22, -0.1, 3.069), (-0.7416, 0.1, 3.596), (-0.5826, 0.1, 3.529), (-0.4379, 0.1, 3.434), (-0.3221, 0.1, 3.319), (-0.2463, 0.1, 3.194), (-0.7416, -0.1, 3.596), (-0.2463, -0.1, 3.194), (-0.3221, -0.1, 3.319), (-0.4379, -0.1, 3.434), (-0.5826, -0.1, 3.529), (-2.16, 0.1, 4.035), (-2.209, 0.1, 4.076), (-2.195, 0.1, 4.058), (-2.179, 0.1, 4.044), (-2.16, -0.1, 4.035), (-2.179, -0.1, 4.044), (-2.195, -0.1, 4.058), (-2.209, -0.1, 4.076), (-0.25, 0.1, -0.0403), (-2.25, 0.1, 4.132), (0.0, 0.1, -0.0103), (0.0, 0.1, 3.855), (-0.25, 0.1, 3.069), (-2.25, 0.1, 4.132), (-0.2746, 0.1, 3.183), (-0.3459, 0.1, 3.3), (-0.4569, 0.1, 3.411), (-0.5968, 0.1, 3.503), (-0.7519, 0.1, 3.568), (-2.246, 0.1, 4.088), (-2.25, 0.1, 4.114), (-2.235, 0.1, 4.061), (-2.217, 0.1, 4.037), (-2.195, 0.1, 4.018), (-2.17, 0.1, 4.007), (-2.25, -0.1, 4.132), (-0.25, -0.1, -0.0403), (0.0, -0.1, 3.855), (-0.25, -0.1, 3.069), (-2.25, -0.1, 4.132), (-0.2746, -0.1, 3.183), (0.0, -0.1, -0.0103), (-0.3459, -0.1, 3.3), (-0.4569, -0.1, 3.411), (-0.5968, -0.1, 3.503), (-0.7519, -0.1, 3.568), (-2.25, -0.1, 4.114), (-2.246, -0.1, 4.088), (-2.235, -0.1, 4.061), (-2.217, -0.1, 4.037), (-2.195, -0.1, 4.018), (-2.17, -0.1, 4.007), (0.0, 0.02, 3.855), (0.0, 0.02, -0.0103), (-0.22, 0.02, -0.0103), (-2.217, 0.02, 4.098), (-0.22, 0.02, 3.069), (-0.2463, 0.02, 3.194), (-0.3221, 0.02, 3.319), (-0.4379, 0.02, 3.434), (-0.5826, 0.02, 3.529), (-0.7416, 0.02, 3.596), (-2.195, 0.02, 4.058), (-2.209, 0.02, 4.076), (-2.179, 0.02, 4.044), (-2.16, 0.02, 4.035), (0.0, -0.02, -0.0103), (0.0, -0.02, 3.855), (-2.217, -0.02, 4.098), (-0.22, -0.02, -0.0103), (-0.22, -0.02, 3.069), (-0.3221, -0.02, 3.319), (-0.2463, -0.02, 3.194), (-0.4379, -0.02, 3.434), (-0.5826, -0.02, 3.529), (-0.7416, -0.02, 3.596), (-2.209, -0.02, 4.076), (-2.195, -0.02, 4.058), (-2.179, -0.02, 4.044), (-2.16, -0.02, 4.035)], [], [(27, 25, 39, 42), (25, 81, 79, 39), (78, 24, 40, 80), (24, 26, 41, 40), (17, 18, 62, 63), (34, 27, 42, 48), (2, 10, 28, 26), (41, 26, 28, 43), (43, 28, 29, 44), (44, 29, 30, 45), (45, 30, 31, 46), (46, 31, 32, 47), (27, 34, 1, 25), (34, 48, 49, 33), (33, 49, 50, 35), (35, 50, 51, 36), (36, 51, 52, 37), (37, 52, 53, 38), (38, 53, 47, 32), (108, 0, 24, 78), (1, 109, 81, 25), (0, 2, 26, 24), (4, 48, 42, 39), (12, 5, 41, 43), (10, 9, 29, 28), (9, 8, 30, 29), (8, 7, 31, 30), (7, 6, 32, 31), (1, 34, 33), (17, 1, 33, 35), (18, 17, 35, 36), (19, 18, 36, 37), (16, 19, 37, 38), (6, 16, 38, 32), (125, 4, 39, 79), (5, 3, 40, 41), (13, 12, 43, 44), (14, 13, 44, 45), (15, 14, 45, 46), (11, 15, 46, 47), (4, 49, 48), (4, 23, 50, 49), (23, 22, 51, 50), (22, 21, 52, 51), (21, 20, 53, 52), (20, 11, 47, 53), (21, 22, 75, 76), (141, 140, 55, 63, 62, 64, 65, 61, 60, 59, 58, 57, 56, 54), (109, 1, 55, 140), (18, 19, 64, 62), (2, 0, 54, 56), (19, 16, 65, 64), (9, 10, 57, 58), (16, 6, 61, 65), (1, 17, 63, 55), (8, 9, 58, 59), (7, 8, 59, 60), (6, 7, 60, 61), (10, 2, 56, 57), (0, 108, 141, 54), (77, 76, 75, 74, 66, 155, 154, 67, 68, 70, 69, 71, 72, 73), (12, 13, 69, 70), (20, 21, 76, 77), (13, 14, 71, 69), (11, 20, 77, 73), (14, 15, 72, 71), (15, 11, 73, 72), (80, 40, 3, 129), (5, 12, 70, 68), (4, 125, 155, 66), (3, 5, 68, 67), (22, 23, 74, 75), (23, 4, 66, 74), (129, 3, 67, 154), (111, 127, 123, 107), (107, 123, 79, 81), (78, 80, 124, 106), (106, 124, 126, 110), (99, 151, 150, 100), (118, 134, 127, 111), (84, 110, 112, 92), (126, 128, 112, 110), (128, 130, 113, 112), (130, 131, 114, 113), (131, 132, 115, 114), (132, 133, 116, 115), (111, 107, 83, 118), (118, 117, 135, 134), (117, 119, 136, 135), (119, 120, 137, 136), (120, 121, 138, 137), (121, 122, 139, 138), (122, 116, 133, 139), (108, 78, 106, 82), (83, 107, 81, 109), (82, 106, 110, 84), (86, 123, 127, 134), (94, 128, 126, 87), (92, 112, 113, 91), (91, 113, 114, 90), (90, 114, 115, 89), (89, 115, 116, 88), (83, 117, 118), (99, 119, 117, 83), (100, 120, 119, 99), (101, 121, 120, 100), (98, 122, 121, 101), (88, 116, 122, 98), (125, 79, 123, 86), (87, 126, 124, 85), (95, 130, 128, 94), (96, 131, 130, 95), (97, 132, 131, 96), (93, 133, 132, 97), (86, 134, 135), (86, 135, 136, 105), (105, 136, 137, 104), (104, 137, 138, 103), (103, 138, 139, 102), (102, 139, 133, 93), (103, 166, 165, 104), (141, 142, 144, 145, 146, 147, 148, 149, 153, 152, 150, 151, 143, 140), (109, 140, 143, 83), (100, 150, 152, 101), (84, 144, 142, 82), (101, 152, 153, 98), (91, 146, 145, 92), (98, 153, 149, 88), (83, 143, 151, 99), (90, 147, 146, 91), (89, 148, 147, 90), (88, 149, 148, 89), (92, 145, 144, 84), (82, 142, 141, 108), (167, 163, 162, 161, 159, 160, 158, 157, 154, 155, 156, 164, 165, 166), (94, 160, 159, 95), (102, 167, 166, 103), (95, 159, 161, 96), (93, 163, 167, 102), (96, 161, 162, 97), (97, 162, 163, 93), (80, 129, 85, 124), (87, 158, 160, 94), (86, 156, 155, 125), (85, 157, 158, 87), (104, 165, 164, 105), (105, 164, 156, 86), (129, 154, 157, 85)])
_uv = me_column.uv_layers.new(name='UVMap')
_uv.uv.foreach_set('vector', [0.5371, 0.4023, 0.5371, 0.4023, 0.543, 0.4023, 0.543, 0.4023, 0.5371, 0.4023, 0.5352, 0.1777, 0.5566, 0.1797, 0.543, 0.4023, 0.5293, 0.8926, 0.5371, 0.8711, 0.5508, 0.8691, 0.5586, 0.8926, 0.5371, 0.8711, 0.5293, 0.6191, 0.5488, 0.6172, 0.5508, 0.8691, 0.5332, 0.4062, 0.5312, 0.4082, 0.5234, 0.4082, 0.5234, 0.4043, 0.5352, 0.4043, 0.5371, 0.4023, 0.543, 0.4023, 0.5449, 0.4043, 0.5273, 0.6211, 0.5273, 0.6074, 0.5293, 0.6074, 0.5293, 0.6191, 0.5488, 0.6172, 0.5293, 0.6191, 0.5293, 0.6074, 0.5508, 0.6055, 0.5508, 0.6055, 0.5293, 0.6074, 0.5293, 0.5938, 0.5508, 0.5938, 0.5508, 0.5938, 0.5293, 0.5938, 0.5293, 0.5781, 0.5488, 0.5781, 0.5488, 0.5781, 0.5293, 0.5781, 0.5293, 0.5625, 0.5488, 0.5605, 0.5488, 0.5605, 0.5293, 0.5625, 0.5312, 0.5449, 0.5488, 0.5449, 0.5371, 0.4023, 0.5352, 0.4043, 0.5332, 0.4023, 0.5371, 0.4023, 0.5352, 0.4043, 0.5449, 0.4043, 0.5449, 0.4062, 0.5352, 0.4062, 0.5352, 0.4062, 0.5449, 0.4062, 0.5449, 0.4082, 0.5352, 0.4082, 0.5352, 0.4082, 0.5449, 0.4082, 0.5469, 0.4082, 0.5352, 0.4082, 0.5352, 0.4082, 0.5469, 0.4082, 0.5469, 0.4102, 0.5352, 0.4102, 0.5352, 0.4102, 0.5469, 0.4102, 0.5469, 0.4121, 0.5352, 0.4121, 0.5352, 0.4121, 0.5469, 0.4121, 0.5488, 0.5449, 0.5312, 0.5449, 0.5273, 0.8926, 0.5352, 0.8691, 0.5371, 0.8711, 0.5293, 0.8926, 0.5332, 0.4023, 0.5312, 0.1777, 0.5352, 0.1777, 0.5371, 0.4023, 0.5352, 0.8691, 0.5273, 0.6211, 0.5293, 0.6191, 0.5371, 0.8711, 0.5488, 0.4023, 0.5449, 0.4043, 0.543, 0.4023, 0.543, 0.4023, 0.5547, 0.6055, 0.5527, 0.6172, 0.5488, 0.6172, 0.5508, 0.6055, 0.5273, 0.6074, 0.5273, 0.5938, 0.5293, 0.5938, 0.5293, 0.6074, 0.5273, 0.5938, 0.5273, 0.5781, 0.5293, 0.5781, 0.5293, 0.5938, 0.5273, 0.5781, 0.5273, 0.5605, 0.5293, 0.5625, 0.5293, 0.5781, 0.5273, 0.5605, 0.5273, 0.5449, 0.5312, 0.5449, 0.5293, 0.5625, 0.5332, 0.4023, 0.5352, 0.4043, 0.5352, 0.4062, 0.5332, 0.4062, 0.5332, 0.4023, 0.5352, 0.4062, 0.5352, 0.4082, 0.5312, 0.4082, 0.5332, 0.4062, 0.5352, 0.4082, 0.5352, 0.4082, 0.5312, 0.4102, 0.5312, 0.4082, 0.5352, 0.4082, 0.5352, 0.4102, 0.5312, 0.4121, 0.5312, 0.4102, 0.5352, 0.4102, 0.5352, 0.4121, 0.5273, 0.5449, 0.5312, 0.4121, 0.5352, 0.4121, 0.5312, 0.5449, 0.5605, 0.1777, 0.5488, 0.4023, 0.543, 0.4023, 0.5566, 0.1797, 0.5527, 0.6172, 0.5547, 0.8672, 0.5508, 0.8691, 0.5488, 0.6172, 0.5527, 0.5938, 0.5547, 0.6055, 0.5508, 0.6055, 0.5508, 0.5938, 0.5527, 0.5781, 0.5527, 0.5938, 0.5508, 0.5938, 0.5488, 0.5781, 0.5527, 0.5605, 0.5527, 0.5781, 0.5488, 0.5781, 0.5488, 0.5605, 0.5527, 0.5449, 0.5527, 0.5605, 0.5488, 0.5605, 0.5488, 0.5449, 0.5488, 0.4023, 0.5449, 0.4062, 0.5449, 0.4043, 0.5488, 0.4023, 0.5488, 0.4062, 0.5449, 0.4082, 0.5449, 0.4062, 0.5488, 0.4062, 0.5488, 0.4082, 0.5469, 0.4082, 0.5449, 0.4082, 0.5488, 0.4082, 0.5488, 0.4102, 0.5469, 0.4102, 0.5469, 0.4082, 0.5488, 0.4102, 0.5488, 0.4121, 0.5469, 0.4121, 0.5469, 0.4102, 0.5488, 0.4121, 0.5527, 0.5449, 0.5488, 0.5449, 0.5469, 0.4121, 0.5488, 0.4102, 0.5488, 0.4082, 0.5566, 0.4082, 0.5566, 0.4082, 0.2949, 0.4551, 0.2949, 0.957, 0.007812, 0.9883, 0.009766, 0.9863, 0.01172, 0.9824, 0.01172, 0.9805, 0.01562, 0.9785, 0.1992, 0.9219, 0.2207, 0.9141, 0.2383, 0.9023, 0.2539, 0.8867, 0.2637, 0.8711, 0.2676, 0.8555, 0.2676, 0.4551, 0.5312, 0.1777, 0.5332, 0.4023, 0.5234, 0.4023, 0.5254, 0.1777, 0.5312, 0.4082, 0.5312, 0.4102, 0.5234, 0.4082, 0.5234, 0.4082, 0.5273, 0.6211, 0.5352, 0.8691, 0.5273, 0.8672, 0.5215, 0.6211, 0.5312, 0.4102, 0.5312, 0.4121, 0.5234, 0.4102, 0.5234, 0.4082, 0.5273, 0.5938, 0.5273, 0.6074, 0.5195, 0.6074, 0.5195, 0.5938, 0.5312, 0.4121, 0.5273, 0.5449, 0.5215, 0.5449, 0.5234, 0.4102, 0.5332, 0.4023, 0.5332, 0.4062, 0.5234, 0.4043, 0.5234, 0.4023, 0.5273, 0.5781, 0.5273, 0.5938, 0.5195, 0.5938, 0.5195, 0.5781, 0.5273, 0.5605, 0.5273, 0.5781, 0.5195, 0.5781, 0.5215, 0.5605, 0.5273, 0.5449, 0.5273, 0.5605, 0.5215, 0.5605, 0.5215, 0.5449, 0.5273, 0.6074, 0.5273, 0.6211, 0.5215, 0.6211, 0.5195, 0.6074, 0.5352, 0.8691, 0.5273, 0.8926, 0.5195, 0.8887, 0.5273, 0.8672, 0.01562, 0.9785, 0.01172, 0.9805, 0.01172, 0.9824, 0.009766, 0.9863, 0.007812, 0.9883, 0.2949, 0.957, 0.2949, 0.4551, 0.2676, 0.4551, 0.2676, 0.8555, 0.2637, 0.8711, 0.2539, 0.8867, 0.2383, 0.9023, 0.2207, 0.9141, 0.1992, 0.9219, 0.5547, 0.6055, 0.5527, 0.5938, 0.5605, 0.5918, 0.5605, 0.6074, 0.5488, 0.4121, 0.5488, 0.4102, 0.5566, 0.4082, 0.5566, 0.4121, 0.5527, 0.5938, 0.5527, 0.5781, 0.5605, 0.5781, 0.5605, 0.5918, 0.5527, 0.5449, 0.5488, 0.4121, 0.5566, 0.4121, 0.5586, 0.5449, 0.5527, 0.5781, 0.5527, 0.5605, 0.5605, 0.5605, 0.5605, 0.5781, 0.5527, 0.5605, 0.5527, 0.5449, 0.5586, 0.5449, 0.5605, 0.5605, 0.5586, 0.8926, 0.5508, 0.8691, 0.5547, 0.8672, 0.5625, 0.8926, 0.5527, 0.6172, 0.5547, 0.6055, 0.5605, 0.6074, 0.5586, 0.6191, 0.5488, 0.4023, 0.5605, 0.1777, 0.5684, 0.1797, 0.5547, 0.4023, 0.5547, 0.8672, 0.5527, 0.6172, 0.5586, 0.6191, 0.5625, 0.8672, 0.5488, 0.4082, 0.5488, 0.4062, 0.5566, 0.4043, 0.5566, 0.4082, 0.5488, 0.4062, 0.5488, 0.4023, 0.5547, 0.4023, 0.5566, 0.4043, 0.5625, 0.8926, 0.5547, 0.8672, 0.5625, 0.8672, 0.5684, 0.8887, 0.5039, 0.3965, 0.498, 0.3965, 0.498, 0.3965, 0.5039, 0.3965, 0.5039, 0.3965, 0.498, 0.3965, 0.4863, 0.1777, 0.5098, 0.1777, 0.5078, 0.8887, 0.4766, 0.8887, 0.4863, 0.8633, 0.5, 0.8652, 0.5, 0.8652, 0.4863, 0.8633, 0.4863, 0.6074, 0.5078, 0.6074, 0.5078, 0.4004, 0.5156, 0.3984, 0.5156, 0.4023, 0.5078, 0.4023, 0.5039, 0.3984, 0.4961, 0.3984, 0.498, 0.3965, 0.5039, 0.3965, 0.5098, 0.6074, 0.5078, 0.6074, 0.5078, 0.5957, 0.5098, 0.5957, 0.4863, 0.6074, 0.4863, 0.5938, 0.5078, 0.5957, 0.5078, 0.6074, 0.4863, 0.5938, 0.4863, 0.5801, 0.5078, 0.582, 0.5078, 0.5957, 0.4863, 0.5801, 0.4883, 0.5664, 0.5078, 0.5664, 0.5078, 0.582, 0.4883, 0.5664, 0.4883, 0.5508, 0.5078, 0.5527, 0.5078, 0.5664, 0.4883, 0.5508, 0.4883, 0.5352, 0.5078, 0.5371, 0.5078, 0.5527, 0.5039, 0.3965, 0.5039, 0.3965, 0.5078, 0.3965, 0.5039, 0.3984, 0.5039, 0.3984, 0.5059, 0.3984, 0.4961, 0.3984, 0.4961, 0.3984, 0.5059, 0.3984, 0.5059, 0.4004, 0.4941, 0.4004, 0.4961, 0.3984, 0.5059, 0.4004, 0.5059, 0.4023, 0.4941, 0.4023, 0.4941, 0.4004, 0.5059, 0.4023, 0.5078, 0.4043, 0.4941, 0.4043, 0.4941, 0.4023, 0.5078, 0.4043, 0.5078, 0.4062, 0.4941, 0.4062, 0.4941, 0.4043, 0.5078, 0.4062, 0.5078, 0.5371, 0.4883, 0.5352, 0.4941, 0.4062, 0.5117, 0.8867, 0.5078, 0.8887, 0.5, 0.8652, 0.5039, 0.8652, 0.5078, 0.3965, 0.5039, 0.3965, 0.5098, 0.1777, 0.5137, 0.1777, 0.5039, 0.8652, 0.5, 0.8652, 0.5078, 0.6074, 0.5098, 0.6074, 0.4941, 0.3965, 0.498, 0.3965, 0.498, 0.3965, 0.4961, 0.3984, 0.4844, 0.5938, 0.4863, 0.5938, 0.4863, 0.6074, 0.4844, 0.6074, 0.5098, 0.5957, 0.5078, 0.5957, 0.5078, 0.582, 0.5098, 0.582, 0.5098, 0.582, 0.5078, 0.582, 0.5078, 0.5664, 0.5098, 0.5664, 0.5098, 0.5664, 0.5078, 0.5664, 0.5078, 0.5527, 0.5098, 0.5527, 0.5098, 0.5527, 0.5078, 0.5527, 0.5078, 0.5371, 0.5098, 0.5371, 0.5078, 0.3965, 0.5059, 0.3984, 0.5039, 0.3984, 0.5078, 0.4004, 0.5059, 0.4004, 0.5059, 0.3984, 0.5078, 0.3965, 0.5078, 0.4023, 0.5059, 0.4023, 0.5059, 0.4004, 0.5078, 0.4004, 0.5078, 0.4043, 0.5078, 0.4043, 0.5059, 0.4023, 0.5078, 0.4023, 0.5078, 0.4062, 0.5078, 0.4062, 0.5078, 0.4043, 0.5078, 0.4043, 0.5098, 0.5371, 0.5078, 0.5371, 0.5078, 0.4062, 0.5078, 0.4062, 0.4863, 0.1777, 0.4863, 0.1777, 0.498, 0.3965, 0.4941, 0.3965, 0.4844, 0.6074, 0.4863, 0.6074, 0.4863, 0.8633, 0.4824, 0.8633, 0.4844, 0.5801, 0.4863, 0.5801, 0.4863, 0.5938, 0.4844, 0.5938, 0.4863, 0.5664, 0.4883, 0.5664, 0.4863, 0.5801, 0.4844, 0.5801, 0.4863, 0.5508, 0.4883, 0.5508, 0.4883, 0.5664, 0.4863, 0.5664, 0.4863, 0.5352, 0.4883, 0.5352, 0.4883, 0.5508, 0.4863, 0.5508, 0.4941, 0.3965, 0.4961, 0.3984, 0.4961, 0.3984, 0.4941, 0.3965, 0.4961, 0.3984, 0.4941, 0.4004, 0.4922, 0.4004, 0.4922, 0.4004, 0.4941, 0.4004, 0.4941, 0.4023, 0.4922, 0.4023, 0.4922, 0.4023, 0.4941, 0.4023, 0.4941, 0.4043, 0.4922, 0.4023, 0.4922, 0.4023, 0.4941, 0.4043, 0.4941, 0.4062, 0.4922, 0.4062, 0.4922, 0.4062, 0.4941, 0.4062, 0.4883, 0.5352, 0.4863, 0.5352, 0.4922, 0.4023, 0.4844, 0.4023, 0.4844, 0.4004, 0.4922, 0.4023, 0.2949, 0.4551, 0.3242, 0.4551, 0.3242, 0.8555, 0.3262, 0.8711, 0.3359, 0.8867, 0.3516, 0.9023, 0.3711, 0.9141, 0.3906, 0.9219, 0.5742, 0.9785, 0.5781, 0.9805, 0.5801, 0.9824, 0.582, 0.9863, 0.582, 0.9883, 0.2949, 0.957, 0.5137, 0.1777, 0.5195, 0.1777, 0.5156, 0.3945, 0.5078, 0.3965, 0.5078, 0.4023, 0.5156, 0.4023, 0.5156, 0.4023, 0.5078, 0.4043, 0.5098, 0.6074, 0.5156, 0.6074, 0.5117, 0.8633, 0.5039, 0.8652, 0.5078, 0.4043, 0.5156, 0.4023, 0.5176, 0.4043, 0.5078, 0.4062, 0.5098, 0.582, 0.5176, 0.582, 0.5176, 0.5957, 0.5098, 0.5957, 0.5078, 0.4062, 0.5176, 0.4043, 0.5176, 0.5371, 0.5098, 0.5371, 0.5078, 0.3965, 0.5156, 0.3945, 0.5156, 0.3984, 0.5078, 0.4004, 0.5098, 0.5664, 0.5176, 0.5664, 0.5176, 0.582, 0.5098, 0.582, 0.5098, 0.5527, 0.5176, 0.5527, 0.5176, 0.5664, 0.5098, 0.5664, 0.5098, 0.5371, 0.5176, 0.5371, 0.5176, 0.5527, 0.5098, 0.5527, 0.5098, 0.5957, 0.5176, 0.5957, 0.5156, 0.6074, 0.5098, 0.6074, 0.5039, 0.8652, 0.5117, 0.8633, 0.5195, 0.8848, 0.5117, 0.8867, 0.5742, 0.9785, 0.3906, 0.9219, 0.3711, 0.9141, 0.3516, 0.9023, 0.3359, 0.8867, 0.3262, 0.8711, 0.3242, 0.8555, 0.3242, 0.4551, 0.2949, 0.4551, 0.2949, 0.957, 0.582, 0.9883, 0.582, 0.9863, 0.5801, 0.9824, 0.5781, 0.9805, 0.4844, 0.5938, 0.4766, 0.5938, 0.4766, 0.5801, 0.4844, 0.5801, 0.4922, 0.4062, 0.4844, 0.4043, 0.4844, 0.4023, 0.4922, 0.4023, 0.4844, 0.5801, 0.4766, 0.5801, 0.4785, 0.5664, 0.4863, 0.5664, 0.4863, 0.5352, 0.4805, 0.5352, 0.4844, 0.4043, 0.4922, 0.4062, 0.4863, 0.5664, 0.4785, 0.5664, 0.4785, 0.5508, 0.4863, 0.5508, 0.4863, 0.5508, 0.4785, 0.5508, 0.4805, 0.5352, 0.4863, 0.5352, 0.4766, 0.8887, 0.4746, 0.8887, 0.4824, 0.8633, 0.4863, 0.8633, 0.4844, 0.6074, 0.4766, 0.6074, 0.4766, 0.5938, 0.4844, 0.5938, 0.4941, 0.3965, 0.4844, 0.3965, 0.4766, 0.1777, 0.4863, 0.1777, 0.4824, 0.8633, 0.4746, 0.8613, 0.4766, 0.6074, 0.4844, 0.6074, 0.4922, 0.4023, 0.4844, 0.4004, 0.4844, 0.3984, 0.4922, 0.4004, 0.4922, 0.4004, 0.4844, 0.3984, 0.4844, 0.3965, 0.4941, 0.3965, 0.4746, 0.8887, 0.4668, 0.8867, 0.4746, 0.8613, 0.4824, 0.8633])
me_column.materials.append(mat_material)
me_column.use_remesh_preserve_volume = False
me_column.use_remesh_preserve_attributes = False
me_column.use_mirror_vertex_groups = False
me_column.update()

# ---- objects
ob_platform_38cm = bpy.data.objects.new('Platform 38cm', me_platform_0_002)
ob_platform_80cm = bpy.data.objects.new('Platform 80cm', me_platform_0_001)
ob_platform_96cm = bpy.data.objects.new('Platform 96cm', me_platform_0_96)
ob_camera = bpy.data.objects.new('Camera', cam_camera)
ob_light = bpy.data.objects.new('Light', light_light)
ob_roof_end = bpy.data.objects.new('Roof_end', me_roof_end)
ob_bars = bpy.data.objects.new('Bars', me_bars)
ob_roof = bpy.data.objects.new('Roof', me_roof)
ob_bars_end = bpy.data.objects.new('Bars_end', me_bars_end)
ob_column = bpy.data.objects.new('Column', me_column)

# ---- transforms, parenting, visibility, modifiers, constraints
ob_platform_38cm.location = (0.0, 0.0, 0.0)
ob_platform_38cm.scale = (1.0, 2.0, 0.3958)
ob_platform_80cm.location = (0.0, 0.0, 0.0)
ob_platform_80cm.scale = (1.0, 2.0, 0.8333)
ob_platform_96cm.location = (0.0, 0.0, 0.0)
ob_platform_96cm.scale = (1.0, 2.0, 1.0)
ob_camera.location = (7.359, -6.926, 4.958)
ob_camera.rotation_euler = (1.109, 0.0, 0.8149)
ob_camera.lock_rotations_4d = False
ob_camera.empty_display_type = 'ARROWS'
ob_camera.color = (0.0, 0.0, 0.0, 0.0)
ob_camera.display_type = 'WIRE'
ob_camera.lineart.crease_threshold = 0.0
ob_light.location = (4.076, 1.005, 5.904)
ob_light.rotation_euler = (0.6503, 0.05522, 1.866)
ob_light.lock_rotations_4d = False
ob_light.empty_display_type = 'ARROWS'
ob_light.color = (0.0, 0.0, 0.0, 0.0)
ob_light.lineart.crease_threshold = 0.0
ob_roof_end.location = (0.0, 20.5, 0.0)
ob_roof_end.lock_rotations_4d = False
ob_roof_end.empty_display_type = 'ARROWS'
ob_roof_end.lineart.crease_threshold = 0.0
ob_bars.location = (0.0, 0.0, 0.0)
ob_roof.location = (0.0, 0.0, 0.0)
ob_roof.lock_rotations_4d = False
ob_roof.empty_display_type = 'ARROWS'
ob_roof.lineart.crease_threshold = 0.0
ob_bars_end.location = (0.0, 20.5, 0.0)
ob_column.location = (0.0, 0.0, 0.0)
ob_column.lock_rotations_4d = False
ob_column.empty_display_type = 'ARROWS'
ob_column.lineart.crease_threshold = 0.0

# ---- collection membership
col_helpers.objects.link(ob_platform_38cm)
col_helpers.objects.link(ob_platform_80cm)
col_helpers.objects.link(ob_platform_96cm)
col_helpers.objects.link(ob_camera)
col_helpers.objects.link(ob_light)
col_butterfly_roof.objects.link(ob_roof_end)
col_butterfly_roof.objects.link(ob_bars)
col_butterfly_roof.objects.link(ob_roof)
col_butterfly_roof.objects.link(ob_bars_end)
col_butterfly_roof.objects.link(ob_column)

# ---- scene / render settings (as saved in the file)
scene.camera = ob_camera
scene.frame_start = 1; scene.frame_end = 250; scene.frame_set(1)
scene.render.engine = 'BLENDER_EEVEE_NEXT'
scene.cycles.use_denoising = False
scene.cycles.samples = 128
scene.cycles.sampling_pattern = 'TABULATED_SOBOL'
scene.cycles.use_adaptive_sampling = False
scene.cycles.use_light_tree = False
scene.view_settings.view_transform = 'Filmic'
bpy.context.view_layer.update()
